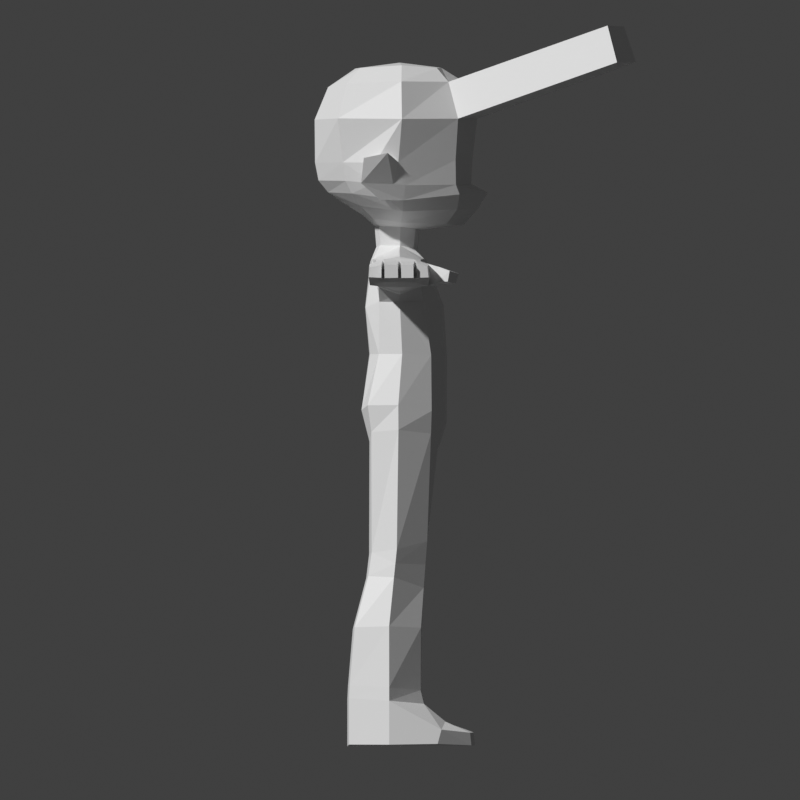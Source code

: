 # Source: SlipOrigin.blend  (saved by Blender 4.2.66; exported with 4.5.12 LTS)
import bpy
from mathutils import Matrix  # noqa: F401  (used for matrix-valued properties, if any)

bpy.ops.wm.read_factory_settings(use_empty=True)
scene = bpy.context.scene
scene.name = 'Scene'

# ---- collections
col_character_master = bpy.data.collections.new('CHARACTER-Master'); scene.collection.children.link(col_character_master)
col_character_rig = bpy.data.collections.new('CHARACTER-Rig'); col_character_master.children.link(col_character_rig)
col_character_model = bpy.data.collections.new('CHARACTER-model'); col_character_master.children.link(col_character_model)

# ---- materials (node trees are filled in below, after node groups)
mat_material = bpy.data.materials.new('Material')
mat_material.diffuse_color = (0.002253, 0.8002, 0.0, 1.0)
mat_material_001 = bpy.data.materials.new('Material.001')
mat_material_001.diffuse_color = (0.053, 0.5247, 0.8002, 1.0)
mat_material_002 = bpy.data.materials.new('Material.002')
mat_material_002.diffuse_color = (0.8001, 0.7774, 0.7774, 1.0)
mat_material_003 = bpy.data.materials.new('Material.003')
mat_material_003.diffuse_color = (0.4488, 0.0, 0.5176, 1.0)
mat_material_004 = bpy.data.materials.new('Material.004')
mat_material_004.diffuse_color = (0.0, 0.3743, 0.004188, 1.0)
mat_material_005 = bpy.data.materials.new('Material.005')
mat_material_005.diffuse_color = (0.8003, 0.238, 0.6096, 1.0)

# ---- material node trees
mat_material.use_nodes = True; mat_material.node_tree.nodes.clear()
_N = mat_material.node_tree.nodes; _L = mat_material.node_tree.links
n0 = _N.new('ShaderNodeBsdfPrincipled'); n0.name = 'Principled BSDF'; n0.location = (-200, 100)
n1 = _N.new('ShaderNodeOutputMaterial'); n1.name = 'Material Output'; n1.location = (200, 100)
_L.new(n0.outputs[0], n1.inputs[0])
n1.is_active_output = True
mat_material_001.use_nodes = True; mat_material_001.node_tree.nodes.clear()
_N = mat_material_001.node_tree.nodes; _L = mat_material_001.node_tree.links
n0 = _N.new('ShaderNodeBsdfPrincipled'); n0.name = 'Principled BSDF'; n0.location = (-200, 100)
n1 = _N.new('ShaderNodeOutputMaterial'); n1.name = 'Material Output'; n1.location = (200, 100)
_L.new(n0.outputs[0], n1.inputs[0])
n1.is_active_output = True
mat_material_002.use_nodes = True; mat_material_002.node_tree.nodes.clear()
_N = mat_material_002.node_tree.nodes; _L = mat_material_002.node_tree.links
n0 = _N.new('ShaderNodeBsdfPrincipled'); n0.name = 'Principled BSDF'; n0.location = (-200, 100)
n1 = _N.new('ShaderNodeOutputMaterial'); n1.name = 'Material Output'; n1.location = (200, 100)
_L.new(n0.outputs[0], n1.inputs[0])
n1.is_active_output = True
mat_material_003.use_nodes = True; mat_material_003.node_tree.nodes.clear()
_N = mat_material_003.node_tree.nodes; _L = mat_material_003.node_tree.links
n0 = _N.new('ShaderNodeBsdfPrincipled'); n0.name = 'Principled BSDF'; n0.location = (-200, 100)
n1 = _N.new('ShaderNodeOutputMaterial'); n1.name = 'Material Output'; n1.location = (200, 100)
_L.new(n0.outputs[0], n1.inputs[0])
n1.is_active_output = True
mat_material_004.use_nodes = True; mat_material_004.node_tree.nodes.clear()
_N = mat_material_004.node_tree.nodes; _L = mat_material_004.node_tree.links
n0 = _N.new('ShaderNodeBsdfPrincipled'); n0.name = 'Principled BSDF'; n0.location = (-200, 100)
n1 = _N.new('ShaderNodeOutputMaterial'); n1.name = 'Material Output'; n1.location = (200, 100)
_L.new(n0.outputs[0], n1.inputs[0])
n1.is_active_output = True
mat_material_005.use_nodes = True; mat_material_005.node_tree.nodes.clear()
_N = mat_material_005.node_tree.nodes; _L = mat_material_005.node_tree.links
n0 = _N.new('ShaderNodeBsdfPrincipled'); n0.name = 'Principled BSDF'; n0.location = (-200, 100)
n1 = _N.new('ShaderNodeOutputMaterial'); n1.name = 'Material Output'; n1.location = (200, 100)
_L.new(n0.outputs[0], n1.inputs[0])
n1.is_active_output = True

# ---- world
world_world = bpy.data.worlds.new('World'); scene.world = world_world
world_world.use_nodes = True; world_world.node_tree.nodes.clear()
_N = world_world.node_tree.nodes; _L = world_world.node_tree.links
n0 = _N.new('ShaderNodeOutputWorld'); n0.name = 'World Output'; n0.location = (200, 100)
n1 = _N.new('ShaderNodeBackground'); n1.name = 'Background'; n1.location = (-200, 100)
n1.inputs[0].default_value = (0.05088, 0.05088, 0.05088, 1.0)
_L.new(n1.outputs[0], n0.inputs[0])
n0.is_active_output = True
world_world.color = (1.0, 1.0, 1.0)
world_world.sun_shadow_jitter_overblur = 0.0

# ---- cameras
cam_camera = bpy.data.cameras.new('Camera')
cam_camera.type = 'ORTHO'
cam_camera.clip_end = 100.0
cam_camera.ortho_scale = 7.0
cam_camera_001 = bpy.data.cameras.new('Camera.001')
cam_camera_001.type = 'ORTHO'
cam_camera_001.clip_end = 100.0
cam_camera_001.ortho_scale = 7.0
cam_camera_002 = bpy.data.cameras.new('Camera.002')
cam_camera_002.type = 'ORTHO'
cam_camera_002.clip_end = 100.0
cam_camera_002.ortho_scale = 7.0
cam_camera_003 = bpy.data.cameras.new('Camera.003')
cam_camera_003.type = 'ORTHO'
cam_camera_003.clip_end = 100.0
cam_camera_003.ortho_scale = 7.0
cam_camera_004 = bpy.data.cameras.new('Camera.004')
cam_camera_004.type = 'ORTHO'
cam_camera_004.clip_end = 100.0
cam_camera_004.ortho_scale = 7.0

# ---- meshes
me_cube_002 = bpy.data.meshes.new('Cube.002')
me_cube_002.from_pydata([(0.3808, -0.1874, 1.768), (0.3694, -0.2092, 2.592), (0.3811, 0.2706, 1.758), (0.3452, 0.1791, 2.595), (0.0, 0.4093, 1.753), (0.0, 0.2317, 2.584), (0.3491, 0.2023, 2.227), (0.4777, 0.01718, 1.767), (0.3703, -0.006211, 2.682), (0.3621, -0.1824, 2.224), (0.0, -0.2699, 1.765), (0.0, -0.2623, 2.574), (0.09741, -0.1756, 2.718), (0.0, -0.3065, 2.177), (0.4238, -0.003343, 2.223), (0.0, 0.3799, 2.194), (0.4476, -0.2842, 1.319), (0.4352, 0.2754, 1.27), (0.0, 0.4056, 1.168), (0.557, -0.01661, 1.321), (0.0, -0.3371, 1.277), (0.1892, 0.2077, 2.6), (0.227, -0.2643, 1.765), (0.2269, 0.3898, 1.76), (0.2215, -0.2433, 2.597), (0.2461, -0.001533, 2.707), (0.2326, -0.3037, 2.175), (0.2265, 0.3663, 2.194), (0.2169, -0.3391, 1.277), (0.2189, 0.3887, 1.197), (0.4494, -0.253, 1.084), (0.4369, 0.269, 1.07), (0.0, 0.3313, 0.9299), (0.5824, -0.01545, 1.104), (0.0, -0.2292, 0.9728), (0.0, -0.01497, 0.8556), (0.1809, -0.269, 1.001), (0.1381, 0.3302, 0.9599), (0.05421, -0.02466, 0.8652), (0.4822, -0.2498, 0.03086), (0.4819, 0.2358, 0.129), (0.6525, -0.02981, 0.05799), (0.248, -0.2722, 0.01442), (0.226, 0.2347, 0.1072), (0.1058, -0.03902, 0.02205), (0.4982, -0.28, -0.176), (0.5062, 0.2056, -0.2775), (0.6684, -0.05464, -0.1869), (0.264, -0.297, -0.1924), (0.2419, 0.2099, -0.3022), (0.1218, -0.06385, -0.2228), (0.6124, -0.448, -1.244), (0.6058, 0.207, -1.293), (0.7964, -0.0963, -1.267), (0.2804, -0.4626, -1.257), (0.2859, 0.2143, -1.296), (0.1528, -0.1083, -1.28), (0.7365, -0.09707, -0.615), (0.5801, 0.1814, -0.6274), (0.2817, 0.1927, -0.6353), (0.1473, -0.1073, -0.6422), (0.2953, -0.4149, -0.6411), (0.5876, -0.3988, -0.6239), (0.4899, 0.2207, -0.07565), (0.234, 0.2223, -0.0975), (0.1138, -0.05144, -0.1004), (0.6605, -0.04223, -0.06445), (0.4882, -0.21, 2.582), (0.4825, 0.1791, 2.584), (0.4624, 0.1791, 2.354), (0.4875, -0.006934, 2.664), (0.4633, -0.1908, 2.352), (0.4717, -0.003343, 2.295), (1.051, -0.21, 2.547), (1.123, 0.1791, 2.537), (1.123, 0.1788, 2.375), (1.104, -0.00452, 2.608), (1.036, -0.1952, 2.362), (1.104, -0.003343, 2.288), (1.305, -0.21, 2.548), (1.214, 0.1791, 2.538), (1.218, 0.1788, 2.375), (1.239, -0.00452, 2.609), (1.305, -0.1952, 2.362), (1.239, -0.003343, 2.288), (1.796, -0.2271, 2.556), (1.788, 0.195, 2.558), (1.806, 0.1948, 2.366), (1.792, -0.004189, 2.624), (1.808, -0.2109, 2.365), (1.802, -0.002911, 2.292), (0.6078, -0.21, 2.569), (0.6228, -0.00452, 2.638), (0.6007, 0.1791, 2.57), (0.1416, -0.001974, 2.716), (0.0, 0.1488, 2.674), (0.0, -0.2094, 2.704), (0.09357, 0.1157, 2.693), (1.172, -0.00452, 2.609), (1.178, -0.21, 2.547), (1.171, -0.1952, 2.362), (1.172, -0.003343, 2.288), (0.6285, -0.4482, -1.65), (0.8125, -0.09652, -1.651), (0.2595, -0.4628, -1.663), (0.118, -0.1085, -1.659), (0.6168, 0.395, -1.449), (0.7928, 0.3608, -1.519), (0.2854, 0.41, -1.456), (0.1498, 0.3856, -1.52), (0.8253, 0.3278, -1.644), (0.1333, 0.3525, -1.658), (0.6285, 0.6108, -1.546), (0.2888, 0.6431, -1.544), (0.6346, 0.6223, -1.656), (0.2899, 0.6546, -1.659), (1.91, -0.2271, 2.556), (1.901, 0.195, 2.558), (1.92, 0.1948, 2.375), (1.906, -0.004189, 2.618), (1.921, -0.2109, 2.373), (1.916, -0.002911, 2.311), (2.208, -0.266, 2.555), (2.204, 0.234, 2.56), (2.194, 0.245, 2.361), (2.223, -0.004893, 2.604), (2.186, -0.2651, 2.369), (2.203, 0.0003032, 2.351), (2.195, 0.1154, 2.354), (2.22, -0.14, 2.597), (2.223, 0.1204, 2.597), (2.194, -0.1313, 2.353), (2.332, -0.1475, 2.395), (2.337, 0.1327, 2.587), (2.346, -0.1472, 2.587), (2.323, 0.1344, 2.394), (2.332, -0.001416, 2.397), (2.338, -0.2755, 2.437), (2.346, -0.004896, 2.585), (2.328, 0.26, 2.434), (2.329, 0.2489, 2.551), (2.335, -0.269, 2.546), (2.38, 0.1416, 2.579), (2.378, 0.1433, 2.43), (2.38, 0.1227, 2.579), (2.379, 0.1244, 2.43), (2.385, 0.00858, 2.431), (2.386, 0.005101, 2.578), (2.385, -0.0103, 2.431), (2.386, -0.01378, 2.578), (2.381, -0.1375, 2.429), (2.382, -0.1372, 2.579), (2.379, -0.1553, 2.429), (2.38, -0.1549, 2.579), (2.374, -0.2755, 2.437), (2.365, 0.26, 2.434), (2.366, 0.2489, 2.551), (2.372, -0.269, 2.546), (2.719, 0.1484, 2.547), (2.731, 0.1499, 2.434), (2.771, 0.1153, 2.55), (2.783, 0.1168, 2.433), (2.78, 0.01098, 2.433), (2.768, 0.007833, 2.548), (2.77, -0.01914, 2.434), (2.758, -0.02223, 2.546), (2.773, -0.1342, 2.432), (2.761, -0.1339, 2.551), (2.708, -0.1661, 2.434), (2.696, -0.1659, 2.546), (2.708, -0.2686, 2.439), (2.726, 0.2476, 2.437), (2.716, 0.2392, 2.531), (2.693, -0.264, 2.527), (2.527, -0.1568, 2.429), (2.528, -0.1565, 2.568), (2.531, -0.2705, 2.541), (2.568, 0.1228, 2.43), (2.57, 0.1211, 2.568), (2.557, -0.01187, 2.431), (2.561, -0.1391, 2.429), (2.534, -0.2771, 2.437), (2.54, 0.1417, 2.43), (2.537, 0.2585, 2.434), (2.534, 0.2473, 2.545), (2.562, -0.1387, 2.568), (2.542, 0.14, 2.568), (2.568, 0.007012, 2.431), (2.569, 0.003533, 2.567), (2.559, -0.01535, 2.567), (2.557, -0.269, 2.538), (2.587, -0.1378, 2.566), (2.567, 0.1398, 2.565), (2.595, 0.004461, 2.565), (2.584, -0.0167, 2.565), (2.554, -0.1584, 2.566), (2.595, 0.1198, 2.565), (2.56, 0.2457, 2.543), (2.28, 0.3361, 2.531), (2.287, 0.3251, 2.399), (2.391, 0.4326, 2.495), (2.377, 0.4163, 2.401), (1.965, 0.2983, 2.495), (2.003, 0.285, 2.385), (2.179, 0.436, 2.497), (2.204, 0.4125, 2.373), (2.338, 0.513, 2.47), (2.334, 0.4837, 2.384), (2.14, 0.4138, 2.497), (2.27, 0.3171, 2.535), (0.09678, -0.1851, 2.889), (0.1409, 0.0007013, 2.88), (0.0, 0.1723, 2.856), (0.0, -0.224, 2.889), (0.09264, 0.1333, 2.864), (0.2322, -0.2422, 2.956), (0.3426, 0.009219, 2.917), (0.0, 0.5502, 2.893), (0.0, -0.3245, 2.98), (0.2639, 0.404, 2.902), (0.3398, -0.3459, 3.063), (0.5197, 0.02203, 3.015), (0.0, 0.6764, 3.034), (0.0, -0.5069, 3.097), (0.3738, 0.4974, 3.032), (0.0, 0.7652, 3.179), (0.0, 0.6212, 3.256), (0.0, 0.6729, 3.828), (0.0, 0.5682, 4.141), (0.0, -0.6308, 3.182), (0.0, -0.7151, 3.286), (0.0, -0.749, 3.818), (0.0, -0.6317, 4.102), (0.0, 0.3595, 4.272), (0.0, -0.004568, 4.317), (0.0, -0.3929, 4.265), (0.4215, -0.4252, 3.172), (0.5683, 0.02583, 3.112), (0.425, 0.5193, 3.164), (0.4493, -0.4776, 3.282), (0.5927, 0.04613, 3.244), (0.4447, 0.4874, 3.249), (0.4997, -0.5447, 3.829), (0.6858, 0.01477, 3.824), (0.4936, 0.5062, 3.827), (0.4511, -0.4685, 4.136), (0.5863, 0.01046, 4.153), (0.3899, 0.4227, 4.149), (0.3059, -0.3475, 4.272), (0.3576, 0.01307, 4.294), (0.2651, 0.3197, 4.271), (0.0, 0.6322, 3.48), (0.0, -0.7455, 3.441), (0.6388, -0.01614, 3.447), (0.4725, -0.5026, 3.444), (0.4606, 0.4842, 3.465), (0.6185, -0.219, 3.441), (0.5883, -0.225, 3.261), (0.5582, -0.1196, 3.131), (0.6257, -0.06075, 3.254), (0.7381, -0.1105, 3.527), (0.7426, -0.3184, 3.483), (0.7108, -0.3425, 3.262), (0.6355, -0.1738, 3.115), (0.7868, -0.09639, -1.15), (0.2879, 0.1861, -1.178), (0.2792, -0.4572, -1.144), (0.6, 0.1784, -1.174), (0.1493, -0.1082, -1.165), (0.6068, -0.4424, -1.13), (-0.3808, -0.1874, 1.768), (-0.3694, -0.2092, 2.592), (-0.3811, 0.2706, 1.758), (-0.3452, 0.1791, 2.595), (-0.3491, 0.2023, 2.227), (-0.4777, 0.01718, 1.767), (-0.3703, -0.006211, 2.682), (-0.3621, -0.1824, 2.224), (-0.09741, -0.1756, 2.718), (-0.4238, -0.003343, 2.223), (-0.4476, -0.2842, 1.319), (-0.4352, 0.2754, 1.27), (-0.557, -0.01661, 1.321), (-0.1892, 0.2077, 2.6), (-0.227, -0.2643, 1.765), (-0.2269, 0.3898, 1.76), (-0.2215, -0.2433, 2.597), (-0.2461, -0.001533, 2.707), (-0.2326, -0.3037, 2.175), (-0.2265, 0.3663, 2.194), (-0.2169, -0.3391, 1.277), (-0.2189, 0.3887, 1.197), (-0.4494, -0.253, 1.084), (-0.4369, 0.269, 1.07), (-0.5824, -0.01545, 1.104), (-0.1809, -0.269, 1.001), (-0.1381, 0.3302, 0.9599), (-0.05421, -0.02466, 0.8652), (-0.4822, -0.2498, 0.03086), (-0.4819, 0.2358, 0.129), (-0.6525, -0.02981, 0.05799), (-0.248, -0.2722, 0.01442), (-0.226, 0.2347, 0.1072), (-0.1058, -0.03902, 0.02205), (-0.4982, -0.28, -0.176), (-0.5062, 0.2056, -0.2775), (-0.6684, -0.05464, -0.1869), (-0.264, -0.297, -0.1924), (-0.2419, 0.2099, -0.3022), (-0.1218, -0.06385, -0.2228), (-0.6124, -0.448, -1.244), (-0.6058, 0.207, -1.293), (-0.7964, -0.0963, -1.267), (-0.2804, -0.4626, -1.257), (-0.2859, 0.2143, -1.296), (-0.1528, -0.1083, -1.28), (-0.7365, -0.09707, -0.615), (-0.5801, 0.1814, -0.6274), (-0.2817, 0.1927, -0.6353), (-0.1473, -0.1073, -0.6422), (-0.2953, -0.4149, -0.6411), (-0.5876, -0.3988, -0.6239), (-0.4899, 0.2207, -0.07565), (-0.234, 0.2223, -0.0975), (-0.1138, -0.05144, -0.1004), (-0.6605, -0.04223, -0.06445), (-0.4882, -0.21, 2.582), (-0.4825, 0.1791, 2.584), (-0.4624, 0.1791, 2.354), (-0.4875, -0.006934, 2.664), (-0.4633, -0.1908, 2.352), (-0.4717, -0.003343, 2.295), (-1.051, -0.21, 2.547), (-1.123, 0.1791, 2.537), (-1.123, 0.1788, 2.375), (-1.104, -0.00452, 2.608), (-1.036, -0.1952, 2.362), (-1.104, -0.003343, 2.288), (-1.305, -0.21, 2.548), (-1.214, 0.1791, 2.538), (-1.218, 0.1788, 2.375), (-1.239, -0.00452, 2.609), (-1.305, -0.1952, 2.362), (-1.239, -0.003343, 2.288), (-1.796, -0.2271, 2.556), (-1.788, 0.195, 2.558), (-1.806, 0.1948, 2.366), (-1.792, -0.004189, 2.624), (-1.808, -0.2109, 2.365), (-1.802, -0.002911, 2.292), (-0.6078, -0.21, 2.569), (-0.6228, -0.00452, 2.638), (-0.6007, 0.1791, 2.57), (-0.1416, -0.001974, 2.716), (-0.09357, 0.1157, 2.693), (-1.172, -0.00452, 2.609), (-1.178, -0.21, 2.547), (-1.171, -0.1952, 2.362), (-1.172, -0.003343, 2.288), (-0.6285, -0.4482, -1.65), (-0.8125, -0.09652, -1.651), (-0.2595, -0.4628, -1.663), (-0.118, -0.1085, -1.659), (-0.6168, 0.395, -1.449), (-0.7928, 0.3608, -1.519), (-0.2854, 0.41, -1.456), (-0.1498, 0.3856, -1.52), (-0.8253, 0.3278, -1.644), (-0.1333, 0.3525, -1.658), (-0.6285, 0.6108, -1.546), (-0.2888, 0.6431, -1.544), (-0.6346, 0.6223, -1.656), (-0.2899, 0.6546, -1.659), (-1.91, -0.2271, 2.556), (-1.901, 0.195, 2.558), (-1.92, 0.1948, 2.375), (-1.906, -0.004189, 2.618), (-1.921, -0.2109, 2.373), (-1.916, -0.002911, 2.311), (-2.208, -0.266, 2.555), (-2.204, 0.234, 2.56), (-2.194, 0.245, 2.361), (-2.223, -0.004893, 2.604), (-2.186, -0.2651, 2.369), (-2.203, 0.0003032, 2.351), (-2.195, 0.1154, 2.354), (-2.22, -0.14, 2.597), (-2.223, 0.1204, 2.597), (-2.194, -0.1313, 2.353), (-2.332, -0.1475, 2.395), (-2.337, 0.1327, 2.587), (-2.346, -0.1472, 2.587), (-2.323, 0.1344, 2.394), (-2.332, -0.001416, 2.397), (-2.338, -0.2755, 2.437), (-2.346, -0.004896, 2.585), (-2.328, 0.26, 2.434), (-2.329, 0.2489, 2.551), (-2.335, -0.269, 2.546), (-2.38, 0.1416, 2.579), (-2.378, 0.1433, 2.43), (-2.38, 0.1227, 2.579), (-2.379, 0.1244, 2.43), (-2.385, 0.00858, 2.431), (-2.386, 0.005101, 2.578), (-2.385, -0.0103, 2.431), (-2.386, -0.01378, 2.578), (-2.381, -0.1375, 2.429), (-2.382, -0.1372, 2.579), (-2.379, -0.1553, 2.429), (-2.38, -0.1549, 2.579), (-2.374, -0.2755, 2.437), (-2.365, 0.26, 2.434), (-2.366, 0.2489, 2.551), (-2.372, -0.269, 2.546), (-2.719, 0.1484, 2.547), (-2.731, 0.1499, 2.434), (-2.771, 0.1153, 2.55), (-2.783, 0.1168, 2.433), (-2.78, 0.01098, 2.433), (-2.768, 0.007833, 2.548), (-2.77, -0.01914, 2.434), (-2.758, -0.02223, 2.546), (-2.773, -0.1342, 2.432), (-2.761, -0.1339, 2.551), (-2.708, -0.1661, 2.434), (-2.696, -0.1659, 2.546), (-2.708, -0.2686, 2.439), (-2.726, 0.2476, 2.437), (-2.716, 0.2392, 2.531), (-2.693, -0.264, 2.527), (-2.527, -0.1568, 2.429), (-2.528, -0.1565, 2.568), (-2.531, -0.2705, 2.541), (-2.568, 0.1228, 2.43), (-2.57, 0.1211, 2.568), (-2.557, -0.01187, 2.431), (-2.561, -0.1391, 2.429), (-2.534, -0.2771, 2.437), (-2.54, 0.1417, 2.43), (-2.537, 0.2585, 2.434), (-2.534, 0.2473, 2.545), (-2.562, -0.1387, 2.568), (-2.542, 0.14, 2.568), (-2.568, 0.007012, 2.431), (-2.569, 0.003533, 2.567), (-2.559, -0.01535, 2.567), (-2.557, -0.269, 2.538), (-2.587, -0.1378, 2.566), (-2.567, 0.1398, 2.565), (-2.595, 0.004461, 2.565), (-2.584, -0.0167, 2.565), (-2.554, -0.1584, 2.566), (-2.595, 0.1198, 2.565), (-2.56, 0.2457, 2.543), (-2.28, 0.3361, 2.531), (-2.287, 0.3251, 2.399), (-2.391, 0.4326, 2.495), (-2.377, 0.4163, 2.401), (-1.965, 0.2983, 2.495), (-2.003, 0.285, 2.385), (-2.179, 0.436, 2.497), (-2.204, 0.4125, 2.373), (-2.338, 0.513, 2.47), (-2.334, 0.4837, 2.384), (-2.14, 0.4138, 2.497), (-2.27, 0.3171, 2.535), (-0.09678, -0.1851, 2.889), (-0.1409, 0.0007013, 2.88), (-0.09264, 0.1333, 2.864), (-0.2322, -0.2422, 2.956), (-0.3426, 0.009219, 2.917), (-0.2639, 0.404, 2.902), (-0.3398, -0.3459, 3.063), (-0.5197, 0.02203, 3.015), (-0.3738, 0.4974, 3.032), (-0.4215, -0.4252, 3.172), (-0.5683, 0.02583, 3.112), (-0.425, 0.5193, 3.164), (-0.4493, -0.4776, 3.282), (-0.5927, 0.04613, 3.244), (-0.4447, 0.4874, 3.249), (-0.4997, -0.5447, 3.829), (-0.6858, 0.01477, 3.824), (-0.4936, 0.5062, 3.827), (-0.4511, -0.4685, 4.136), (-0.5863, 0.01046, 4.153), (-0.3899, 0.4227, 4.149), (-0.3059, -0.3475, 4.272), (-0.3576, 0.01307, 4.294), (-0.2651, 0.3197, 4.271), (-0.6388, -0.01614, 3.447), (-0.4725, -0.5026, 3.444), (-0.4606, 0.4842, 3.465), (-0.6185, -0.219, 3.441), (-0.5883, -0.225, 3.261), (-0.5582, -0.1196, 3.131), (-0.6257, -0.06075, 3.254), (-0.7381, -0.1105, 3.527), (-0.7426, -0.3184, 3.483), (-0.7108, -0.3425, 3.262), (-0.6355, -0.1738, 3.115), (-0.7868, -0.09639, -1.15), (-0.2879, 0.1861, -1.178), (-0.2792, -0.4572, -1.144), (-0.6, 0.1784, -1.174), (-0.1493, -0.1082, -1.165), (-0.6068, -0.4424, -1.13), (0.4874, 2.064, 4.32), (0.4874, 1.959, 4.633), (0.981, 1.897, 4.319), (0.8774, 1.814, 4.641)], [], [(27, 21, 3, 6), (3, 8, 70, 68), (23, 2, 17, 29), (2, 7, 19, 17), (22, 26, 13, 10), (26, 24, 11, 13), (7, 14, 9, 0), (2, 6, 14, 7), (9, 14, 72, 71), (23, 27, 6, 2), (16, 28, 36, 30), (28, 20, 34, 36), (19, 16, 30, 33), (22, 10, 20, 28), (7, 0, 16, 19), (0, 22, 28, 16), (17, 19, 33, 31), (18, 29, 37, 32), (4, 15, 27, 23), (9, 1, 24, 26), (0, 9, 26, 22), (3, 21, 25, 8), (8, 25, 24, 1), (4, 23, 29, 18), (15, 5, 21, 27), (31, 33, 41, 40), (36, 38, 44, 42), (32, 37, 38, 35), (35, 38, 36, 34), (29, 17, 31, 37), (46, 63, 66, 47), (39, 42, 48, 45), (33, 30, 39, 41), (30, 36, 42, 39), (38, 37, 43, 44), (37, 31, 40, 43), (268, 265, 55, 56), (267, 264, 53, 52), (40, 41, 66, 63), (64, 63, 46, 49), (53, 103, 110, 107), (53, 51, 102, 103), (265, 267, 52, 55), (269, 266, 54, 51), (266, 268, 56, 54), (264, 269, 51, 53), (47, 45, 62, 57), (48, 50, 60, 61), (45, 48, 61, 62), (49, 46, 58, 59), (46, 47, 57, 58), (50, 49, 59, 60), (43, 40, 63, 64), (50, 65, 64, 49), (44, 43, 64, 65), (66, 39, 45), (45, 47, 66), (41, 39, 66), (42, 65, 48), (50, 48, 65), (42, 44, 65), (67, 91, 92, 70), (72, 69, 75, 78), (8, 1, 67, 70), (14, 6, 69, 72), (73, 76, 92, 91), (71, 72, 78, 77), (74, 93, 92, 76), (68, 70, 92, 93), (81, 80, 86, 87), (79, 83, 89, 85), (101, 75, 81), (74, 98, 80), (75, 74, 80, 81), (83, 84, 90, 89), (80, 82, 88, 86), (82, 79, 85, 88), (84, 81, 87, 90), (75, 69, 93, 74), (71, 77, 73, 91), (73, 99, 98, 76), (99, 79, 82, 98), (76, 98, 74), (80, 98, 82), (78, 75, 101), (78, 101, 100, 77), (84, 83, 100, 101), (84, 101, 81), (77, 100, 99, 73), (100, 83, 79, 99), (105, 103, 102, 104), (56, 55, 108, 109), (103, 105, 111, 110), (52, 53, 107, 106), (51, 54, 104, 102), (54, 56, 105, 104), (109, 108, 113), (115, 111, 109, 113), (55, 52, 106, 108), (105, 56, 109, 111), (111, 115, 114, 110), (107, 110, 114, 112), (113, 112, 114, 115), (108, 106, 112, 113), (106, 107, 112), (116, 120, 126, 122), (122, 116, 129), (116, 119, 129), (120, 121, 131), (129, 119, 125), (117, 130, 119), (119, 130, 125), (117, 123, 130), (128, 121, 118), (127, 131, 121), (121, 128, 127), (118, 128, 124), (120, 131, 126), (122, 129, 134, 141), (131, 127, 136, 132), (127, 128, 135, 136), (130, 123, 140, 133), (124, 128, 135, 139), (122, 126, 137, 141), (129, 125, 138, 134), (125, 130, 133, 138), (126, 131, 132, 137), (123, 124, 139, 140), (195, 190, 173, 169), (181, 174, 168, 170), (180, 179, 164, 166), (147, 138, 149), (142, 133, 144), (143, 145, 135), (146, 148, 136), (151, 134, 153), (150, 152, 132), (134, 151, 149, 138), (150, 132, 136, 148), (141, 137, 154, 157), (140, 139, 155, 156), (141, 157, 153, 134), (154, 137, 132, 152), (155, 139, 135, 143), (135, 145, 146, 136), (144, 133, 138, 147), (140, 156, 142, 133), (187, 193, 188), (183, 182, 159, 171), (194, 189, 179), (187, 177, 161, 162), (196, 193, 163, 160), (180, 191, 185), (192, 197, 172, 158), (174, 175, 195), (194, 191, 167, 165), (149, 151, 185, 189), (149, 148, 179, 189), (142, 156, 184, 186), (146, 147, 188, 187), (144, 147, 188, 178), (146, 145, 177, 187), (157, 154, 181, 176), (143, 142, 186, 182), (155, 143, 182, 183), (150, 151, 185, 180), (156, 155, 183, 184), (150, 148, 179, 180), (154, 152, 174, 181), (153, 152, 174, 175), (153, 157, 176, 175), (144, 145, 177, 178), (189, 185, 191, 194), (186, 184, 197, 192), (178, 188, 193, 196), (175, 176, 190, 195), (176, 181, 190), (178, 196, 177), (184, 183, 197), (182, 186, 192), (190, 181, 170, 173), (195, 169, 168, 174), (180, 166, 167, 191), (194, 179, 164, 165), (187, 162, 163, 193), (177, 196, 160, 161), (159, 182, 192, 158), (183, 171, 172, 197), (198, 199, 209), (199, 198, 200, 201), (118, 117, 202, 203), (204, 205, 208), (205, 204, 206, 207), (201, 200, 206, 207), (117, 123, 202), (198, 209, 208, 204), (200, 198, 204, 206), (124, 199, 205, 203), (199, 201, 207, 205), (124, 203, 118), (123, 209, 199, 124), (202, 208, 205, 203), (202, 123, 209, 208), (88, 119, 117, 86), (86, 117, 118, 87), (85, 116, 119, 88), (90, 87, 118, 121), (89, 120, 116, 85), (90, 121, 120, 89), (171, 159, 158, 172), (162, 161, 160, 163), (167, 166, 164, 165), (173, 170, 168, 169), (95, 97, 21, 5), (94, 25, 21, 97), (94, 12, 24, 25), (11, 24, 12, 96), (97, 95, 212, 214), (96, 12, 210, 213), (94, 97, 214, 211), (12, 94, 211, 210), (211, 214, 219, 216), (210, 211, 216, 215), (214, 212, 217, 219), (213, 210, 215, 218), (218, 215, 220, 223), (216, 219, 224, 221), (215, 216, 221, 220), (219, 217, 222, 224), (237, 258, 221), (221, 224, 238, 237), (237, 238, 241, 240), (243, 256, 253), (253, 255, 244, 243), (242, 243, 246, 245), (243, 244, 247, 246), (220, 236, 229, 223), (229, 236, 239, 230), (252, 254, 242, 231), (245, 246, 249, 248), (246, 247, 250, 249), (232, 245, 248, 235), (234, 235, 248, 249), (233, 234, 249, 250), (233, 250, 247, 228), (231, 242, 245, 232), (241, 225, 226), (224, 222, 225, 238), (251, 255, 241, 226), (227, 228, 509, 508), (227, 244, 255, 251), (230, 239, 254, 252), (240, 241, 255, 253), (221, 258, 236, 220), (257, 256, 254, 239), (243, 242, 254, 256), (236, 258, 257, 239), (257, 258, 263, 262), (253, 256, 261, 260), (256, 257, 262, 261), (258, 237, 263), (259, 240, 253, 260), (240, 259, 237), (262, 259, 260, 261), (237, 259, 262, 263), (241, 238, 225), (57, 62, 269, 264), (61, 60, 268, 266), (62, 61, 266, 269), (59, 58, 267, 265), (58, 57, 264, 267), (60, 59, 265, 268), (93, 69, 68), (91, 67, 71), (6, 3, 68, 69), (1, 9, 71, 67), (142, 144, 145, 143), (148, 146, 147, 149), (153, 151, 150, 152), (289, 274, 273, 283), (273, 327, 329, 276), (285, 291, 281, 272), (272, 281, 282, 275), (284, 10, 13, 288), (288, 13, 11, 286), (275, 270, 277, 279), (272, 275, 279, 274), (277, 330, 331, 279), (285, 272, 274, 289), (280, 292, 295, 290), (290, 295, 34, 20), (282, 294, 292, 280), (284, 290, 20, 10), (275, 282, 280, 270), (270, 280, 290, 284), (281, 293, 294, 282), (18, 32, 296, 291), (4, 285, 289, 15), (277, 288, 286, 271), (270, 284, 288, 277), (273, 276, 287, 283), (276, 271, 286, 287), (4, 18, 291, 285), (15, 289, 283, 5), (293, 299, 300, 294), (295, 301, 303, 297), (32, 35, 297, 296), (35, 34, 295, 297), (291, 296, 293, 281), (305, 306, 325, 322), (298, 304, 307, 301), (294, 300, 298, 292), (292, 298, 301, 295), (297, 303, 302, 296), (296, 302, 299, 293), (506, 315, 314, 503), (505, 311, 312, 502), (299, 322, 325, 300), (323, 308, 305, 322), (312, 364, 367, 360), (312, 360, 359, 310), (503, 314, 311, 505), (507, 310, 313, 504), (504, 313, 315, 506), (502, 312, 310, 507), (306, 316, 321, 304), (307, 320, 319, 309), (304, 321, 320, 307), (308, 318, 317, 305), (305, 317, 316, 306), (309, 319, 318, 308), (302, 323, 322, 299), (309, 308, 323, 324), (303, 324, 323, 302), (325, 304, 298), (304, 325, 306), (300, 325, 298), (301, 307, 324), (309, 324, 307), (301, 324, 303), (326, 329, 351, 350), (331, 337, 334, 328), (276, 329, 326, 271), (279, 331, 328, 274), (332, 350, 351, 335), (330, 336, 337, 331), (333, 335, 351, 352), (327, 352, 351, 329), (340, 346, 345, 339), (338, 344, 348, 342), (358, 340, 334), (333, 339, 355), (334, 340, 339, 333), (342, 348, 349, 343), (339, 345, 347, 341), (341, 347, 344, 338), (343, 349, 346, 340), (334, 333, 352, 328), (330, 350, 332, 336), (332, 335, 355, 356), (356, 355, 341, 338), (335, 333, 355), (339, 341, 355), (337, 358, 334), (337, 336, 357, 358), (343, 358, 357, 342), (343, 340, 358), (336, 332, 356, 357), (357, 356, 338, 342), (362, 361, 359, 360), (315, 366, 365, 314), (360, 367, 368, 362), (311, 363, 364, 312), (310, 359, 361, 313), (313, 361, 362, 315), (366, 370, 365), (372, 370, 366, 368), (314, 365, 363, 311), (362, 368, 366, 315), (368, 367, 371, 372), (364, 369, 371, 367), (370, 372, 371, 369), (365, 370, 369, 363), (363, 369, 364), (373, 379, 383, 377), (379, 386, 373), (373, 386, 376), (377, 388, 378), (386, 382, 376), (374, 376, 387), (376, 382, 387), (374, 387, 380), (385, 375, 378), (384, 378, 388), (378, 384, 385), (375, 381, 385), (377, 383, 388), (379, 398, 391, 386), (388, 389, 393, 384), (384, 393, 392, 385), (387, 390, 397, 380), (381, 396, 392, 385), (379, 398, 394, 383), (386, 391, 395, 382), (382, 395, 390, 387), (383, 394, 389, 388), (380, 397, 396, 381), (452, 426, 430, 447), (438, 427, 425, 431), (437, 423, 421, 436), (404, 406, 395), (399, 401, 390), (400, 392, 402), (403, 393, 405), (408, 410, 391), (407, 389, 409), (391, 395, 406, 408), (407, 405, 393, 389), (398, 414, 411, 394), (397, 413, 412, 396), (398, 391, 410, 414), (411, 409, 389, 394), (412, 400, 392, 396), (392, 393, 403, 402), (401, 404, 395, 390), (397, 390, 399, 413), (444, 445, 450), (440, 428, 416, 439), (451, 436, 446), (444, 419, 418, 434), (453, 417, 420, 450), (437, 442, 448), (449, 415, 429, 454), (431, 452, 432), (451, 422, 424, 448), (406, 446, 442, 408), (406, 446, 436, 405), (399, 443, 441, 413), (403, 444, 445, 404), (401, 435, 445, 404), (403, 444, 434, 402), (414, 433, 438, 411), (400, 439, 443, 399), (412, 440, 439, 400), (407, 437, 442, 408), (413, 441, 440, 412), (407, 437, 436, 405), (411, 438, 431, 409), (410, 432, 431, 409), (410, 432, 433, 414), (401, 435, 434, 402), (446, 451, 448, 442), (443, 449, 454, 441), (435, 453, 450, 445), (432, 452, 447, 433), (433, 447, 438), (435, 434, 453), (441, 454, 440), (439, 449, 443), (447, 430, 427, 438), (452, 431, 425, 426), (437, 448, 424, 423), (451, 422, 421, 436), (444, 450, 420, 419), (434, 418, 417, 453), (416, 415, 449, 439), (440, 454, 429, 428), (455, 466, 456), (456, 458, 457, 455), (375, 460, 459, 374), (461, 465, 462), (462, 464, 463, 461), (458, 464, 463, 457), (374, 459, 380), (455, 461, 465, 466), (457, 463, 461, 455), (381, 460, 462, 456), (456, 462, 464, 458), (381, 375, 460), (380, 381, 456, 466), (459, 460, 462, 465), (459, 465, 466, 380), (347, 345, 374, 376), (345, 346, 375, 374), (344, 347, 376, 373), (349, 378, 375, 346), (348, 344, 373, 377), (349, 348, 377, 378), (428, 429, 415, 416), (419, 420, 417, 418), (424, 422, 421, 423), (430, 426, 425, 427), (95, 5, 283, 354), (353, 354, 283, 287), (353, 287, 286, 278), (11, 96, 278, 286), (354, 469, 212, 95), (96, 213, 467, 278), (353, 468, 469, 354), (278, 467, 468, 353), (468, 471, 472, 469), (467, 470, 471, 468), (469, 472, 217, 212), (213, 218, 470, 467), (218, 223, 473, 470), (471, 474, 475, 472), (470, 473, 474, 471), (472, 475, 222, 217), (477, 474, 496), (474, 477, 478, 475), (477, 480, 481, 478), (483, 491, 494), (491, 483, 484, 493), (482, 485, 486, 483), (483, 486, 487, 484), (473, 223, 229, 476), (229, 230, 479, 476), (252, 231, 482, 492), (485, 488, 489, 486), (486, 489, 490, 487), (232, 235, 488, 485), (234, 489, 488, 235), (233, 490, 489, 234), (233, 228, 487, 490), (231, 232, 485, 482), (481, 226, 225), (475, 478, 225, 222), (251, 226, 481, 493), (228, 227, 484, 487), (227, 251, 493, 484), (230, 252, 492, 479), (480, 491, 493, 481), (474, 473, 476, 496), (495, 479, 492, 494), (483, 494, 492, 482), (476, 479, 495, 496), (495, 500, 501, 496), (491, 498, 499, 494), (494, 499, 500, 495), (496, 501, 477), (497, 498, 491, 480), (480, 477, 497), (500, 499, 498, 497), (477, 501, 500, 497), (481, 225, 478), (316, 502, 507, 321), (320, 504, 506, 319), (321, 507, 504, 320), (318, 503, 505, 317), (317, 505, 502, 316), (319, 506, 503, 318), (352, 327, 328), (350, 330, 326), (274, 328, 327, 273), (271, 326, 330, 277), (399, 400, 402, 401), (405, 406, 404, 403), (410, 409, 407, 408), (509, 511, 510, 508), (244, 227, 508, 510), (247, 244, 510, 511), (228, 247, 511, 509)])
me_cube_002.polygons.foreach_set('material_index', [1, 1, 1, 1, 1, 1, 1, 1, 1, 1, 1, 1, 1, 1, 1, 1, 1, 1, 1, 1, 1, 1, 1, 1, 1, 3, 3, 1, 1, 1, 3, 3, 3, 3, 3, 3, 3, 3, 3, 3, 3, 3, 3, 3, 3, 3, 3, 3, 3, 3, 3, 3, 3, 3, 3, 3, 3, 3, 3, 3, 3, 5, 5, 1, 1, 5, 5, 5, 5, 5, 5, 5, 5, 5, 5, 5, 5, 5, 5, 5, 5, 5, 5, 5, 5, 5, 5, 5, 5, 5, 3, 3, 3, 3, 3, 3, 3, 3, 3, 3, 3, 3, 3, 3, 3, 5, 5, 5, 5, 5, 5, 5, 5, 5, 5, 5, 5, 5, 5, 5, 5, 5, 5, 5, 5, 5, 5, 5, 5, 5, 5, 5, 5, 5, 5, 5, 5, 5, 5, 5, 5, 5, 5, 5, 5, 5, 5, 5, 5, 5, 5, 5, 5, 5, 5, 5, 5, 5, 5, 5, 5, 5, 5, 5, 5, 5, 5, 5, 5, 5, 5, 5, 5, 5, 5, 5, 5, 5, 5, 5, 5, 5, 5, 5, 5, 5, 5, 5, 5, 5, 5, 5, 5, 5, 5, 5, 5, 5, 5, 5, 5, 5, 5, 5, 5, 5, 5, 5, 5, 5, 5, 5, 5, 1, 1, 1, 1, 2, 2, 2, 2, 2, 2, 2, 2, 2, 2, 2, 2, 2, 2, 2, 2, 2, 2, 2, 2, 2, 2, 2, 2, 2, 2, 2, 2, 2, 2, 2, 2, 2, 2, 2, 2, 2, 2, 2, 2, 2, 2, 2, 2, 2, 2, 2, 2, 2, 3, 3, 3, 3, 3, 3, 5, 5, 1, 1, 5, 5, 5, 1, 1, 1, 1, 1, 1, 1, 1, 1, 1, 1, 1, 1, 1, 1, 1, 1, 1, 1, 1, 1, 1, 1, 1, 1, 4, 4, 1, 1, 1, 4, 4, 4, 4, 4, 4, 4, 4, 4, 4, 4, 4, 4, 4, 4, 4, 4, 4, 4, 4, 4, 4, 4, 4, 4, 4, 4, 4, 4, 4, 4, 0, 0, 1, 1, 0, 0, 0, 0, 0, 0, 0, 0, 0, 0, 0, 0, 0, 0, 0, 0, 0, 0, 0, 0, 0, 0, 0, 0, 0, 4, 4, 4, 4, 4, 4, 4, 4, 4, 4, 4, 4, 4, 4, 4, 0, 0, 0, 0, 0, 0, 0, 0, 0, 0, 0, 0, 0, 0, 0, 0, 0, 0, 0, 0, 0, 0, 0, 0, 0, 0, 0, 0, 0, 0, 0, 0, 0, 0, 0, 0, 0, 0, 0, 0, 0, 0, 0, 0, 0, 0, 0, 0, 0, 0, 0, 0, 0, 0, 0, 0, 0, 0, 0, 0, 0, 0, 0, 0, 0, 0, 0, 0, 0, 0, 0, 0, 0, 0, 0, 0, 0, 0, 0, 0, 0, 0, 0, 0, 0, 0, 0, 0, 0, 0, 0, 0, 0, 0, 0, 0, 0, 0, 0, 0, 0, 0, 0, 0, 0, 0, 0, 0, 1, 1, 1, 1, 2, 2, 2, 2, 2, 2, 2, 2, 2, 2, 2, 2, 2, 2, 2, 2, 2, 2, 2, 2, 2, 2, 2, 2, 2, 2, 2, 2, 2, 2, 2, 2, 2, 2, 2, 2, 2, 2, 2, 2, 2, 2, 2, 2, 2, 2, 2, 2, 2, 4, 4, 4, 4, 4, 4, 0, 0, 1, 1, 0, 0, 0, 2, 2, 2, 2])
_k = set([(55, 56), (210, 211), (210, 213), (211, 214), (212, 214), (212, 469), (213, 467), (314, 315), (467, 468), (468, 469)])
me_cube_002.attributes.new('sharp_edge', 'BOOLEAN', 'EDGE').data.foreach_set('value', [ (min(e.vertices), max(e.vertices)) in _k for e in me_cube_002.edges])
_uv = me_cube_002.uv_layers.new(name='UVMap')
_uv.uv.foreach_set('vector', [0.4617, 0.1661, 0.4747, 0.07657, 0.5058, 0.08112, 0.5037, 0.1599, 0.8854, 0.355, 0.8491, 0.3517, 0.8498, 0.329, 0.8889, 0.3296, 0.4523, 0.238, 0.4928, 0.2425, 0.4951, 0.3436, 0.4433, 0.3535, 0.4928, 0.2425, 0.5439, 0.2409, 0.5549, 0.3361, 0.4951, 0.3436, 0.6075, 0.2139, 0.6115, 0.2856, 0.5651, 0.2873, 0.5633, 0.2163, 0.6115, 0.2856, 0.6173, 0.3746, 0.569, 0.3707, 0.5651, 0.2873, 0.6912, 0.2124, 0.6853, 0.2805, 0.6497, 0.2941, 0.6468, 0.2111, 0.4928, 0.2425, 0.5037, 0.1599, 0.5453, 0.1732, 0.5439, 0.2409, 0.7337, 0.3408, 0.701, 0.3252, 0.7093, 0.3121, 0.7449, 0.3216, 0.4523, 0.238, 0.4617, 0.1661, 0.5037, 0.1599, 0.4928, 0.2425, 0.642, 0.116, 0.5956, 0.1094, 0.5908, 0.05506, 0.6482, 0.07252, 0.5956, 0.1094, 0.5555, 0.1101, 0.5563, 0.04652, 0.5908, 0.05506, 0.6993, 0.1164, 0.642, 0.116, 0.6482, 0.07252, 0.7004, 0.07463, 0.6075, 0.2139, 0.5633, 0.2163, 0.5555, 0.1101, 0.5956, 0.1094, 0.6912, 0.2124, 0.6468, 0.2111, 0.642, 0.116, 0.6993, 0.1164, 0.6468, 0.2111, 0.6075, 0.2139, 0.5956, 0.1094, 0.642, 0.116, 0.4951, 0.3436, 0.5549, 0.3361, 0.5549, 0.378, 0.4936, 0.3813, 0.4021, 0.3575, 0.4433, 0.3535, 0.4286, 0.3994, 0.4022, 0.4048, 0.4094, 0.2361, 0.4168, 0.1607, 0.4617, 0.1661, 0.4523, 0.238, 0.6497, 0.2941, 0.6468, 0.3721, 0.6173, 0.3746, 0.6115, 0.2856, 0.6468, 0.2111, 0.6497, 0.2941, 0.6115, 0.2856, 0.6075, 0.2139, 0.5058, 0.08112, 0.4747, 0.07657, 0.5006, 0.03599, 0.5233, 0.04525, 0.6601, 0.4124, 0.638, 0.4224, 0.6173, 0.3746, 0.6468, 0.3721, 0.4094, 0.2361, 0.4523, 0.238, 0.4433, 0.3535, 0.4021, 0.3575, 0.4168, 0.1607, 0.4323, 0.07468, 0.4747, 0.07657, 0.4617, 0.1661, 0.2185, 0.5751, 0.1574, 0.5742, 0.1799, 0.3241, 0.2396, 0.3482, 0.05047, 0.5475, 0.0002958, 0.5186, 0.01667, 0.3129, 0.06972, 0.3099, 0.4022, 0.4048, 0.4286, 0.3994, 0.4241, 0.4709, 0.4135, 0.4713, 0.5555, 0.0002957, 0.5658, 0.002586, 0.5908, 0.05506, 0.5563, 0.04652, 0.4433, 0.3535, 0.4951, 0.3436, 0.4936, 0.3813, 0.4286, 0.3994, 0.2462, 0.2683, 0.2433, 0.3082, 0.1812, 0.2994, 0.1827, 0.2747, 0.1242, 0.3138, 0.06972, 0.3099, 0.07242, 0.2684, 0.1259, 0.2712, 0.1574, 0.5742, 0.1061, 0.5664, 0.1242, 0.3138, 0.1799, 0.3241, 0.1061, 0.5664, 0.05047, 0.5475, 0.06972, 0.3099, 0.1242, 0.3138, 0.3528, 0.5425, 0.2846, 0.5615, 0.2959, 0.3515, 0.3531, 0.3378, 0.2846, 0.5615, 0.2185, 0.5751, 0.2396, 0.3482, 0.2959, 0.3515, 0.3967, 0.05025, 0.3372, 0.03379, 0.3397, 0.01068, 0.4015, 0.02995, 0.2705, 0.02325, 0.2078, 0.02161, 0.2091, 0.0002958, 0.2747, 0.0009438, 0.2396, 0.3482, 0.1799, 0.3241, 0.1812, 0.2994, 0.2433, 0.3082, 0.2996, 0.3122, 0.2433, 0.3082, 0.2462, 0.2683, 0.3041, 0.2733, 0.1976, 0.8713, 0.1994, 0.9442, 0.1211, 0.9442, 0.1163, 0.9214, 0.1976, 0.8713, 0.2728, 0.8636, 0.2748, 0.9408, 0.1994, 0.9442, 0.3372, 0.03379, 0.2705, 0.02325, 0.2747, 0.0009438, 0.3397, 0.01068, 0.1366, 0.02274, 0.07039, 0.02293, 0.0696, 0.002149, 0.1368, 0.001894, 0.07039, 0.02293, 0.002016, 0.0255, 0.0002957, 0.004268, 0.0696, 0.002149, 0.2078, 0.02161, 0.1366, 0.02274, 0.1368, 0.001894, 0.2091, 0.0002958, 0.1827, 0.2747, 0.1259, 0.2712, 0.1328, 0.1589, 0.1931, 0.1669, 0.07242, 0.2684, 0.01965, 0.2673, 0.01449, 0.1665, 0.07508, 0.1585, 0.1259, 0.2712, 0.07242, 0.2684, 0.07508, 0.1585, 0.1328, 0.1589, 0.3041, 0.2733, 0.2462, 0.2683, 0.2521, 0.175, 0.3134, 0.1857, 0.2462, 0.2683, 0.1827, 0.2747, 0.1931, 0.1669, 0.2521, 0.175, 0.3588, 0.2924, 0.3041, 0.2733, 0.3134, 0.1857, 0.3748, 0.1925, 0.2959, 0.3515, 0.2396, 0.3482, 0.2433, 0.3082, 0.2996, 0.3122, 0.3588, 0.2924, 0.3559, 0.3151, 0.2996, 0.3122, 0.3041, 0.2733, 0.3531, 0.3378, 0.2959, 0.3515, 0.2996, 0.3122, 0.3559, 0.3151, 0.1812, 0.2994, 0.1242, 0.3138, 0.1259, 0.2712, 0.1259, 0.2712, 0.1827, 0.2747, 0.1812, 0.2994, 0.1799, 0.3241, 0.1242, 0.3138, 0.1812, 0.2994, 0.06972, 0.3099, 0.0187, 0.2901, 0.07242, 0.2684, 0.01965, 0.2673, 0.07242, 0.2684, 0.0187, 0.2901, 0.06972, 0.3099, 0.01667, 0.3129, 0.0187, 0.2901, 0.8079, 0.3263, 0.8079, 0.3031, 0.8511, 0.3022, 0.8498, 0.329, 0.9911, 0.315, 0.9547, 0.3273, 0.932, 0.1816, 0.9696, 0.1829, 0.8491, 0.3517, 0.8099, 0.3484, 0.8079, 0.3263, 0.8498, 0.329, 0.9997, 0.3281, 0.964, 0.3512, 0.9547, 0.3273, 0.9911, 0.315, 0.8102, 0.1965, 0.8523, 0.1867, 0.8511, 0.3022, 0.8079, 0.3031, 0.7449, 0.3216, 0.7093, 0.3121, 0.7273, 0.1828, 0.7647, 0.1976, 0.8909, 0.1826, 0.8902, 0.3063, 0.8511, 0.3022, 0.8523, 0.1867, 0.8889, 0.3296, 0.8498, 0.329, 0.8511, 0.3022, 0.8902, 0.3063, 0.9314, 0.1635, 0.8905, 0.1651, 0.8898, 0.02374, 0.9336, 0.02098, 0.811, 0.1476, 0.7663, 0.147, 0.7658, 0.02089, 0.8096, 0.02216, 0.969, 0.1707, 0.932, 0.1816, 0.9314, 0.1635, 0.8909, 0.1826, 0.8523, 0.1735, 0.8905, 0.1651, 0.932, 0.1816, 0.8909, 0.1826, 0.8905, 0.1651, 0.9314, 0.1635, 0.7663, 0.147, 0.7283, 0.1583, 0.7259, 0.02233, 0.7658, 0.02089, 0.8905, 0.1651, 0.8523, 0.1604, 0.8517, 0.02303, 0.8898, 0.02374, 0.8523, 0.1604, 0.811, 0.1476, 0.8096, 0.02216, 0.8517, 0.02303, 0.9686, 0.1585, 0.9314, 0.1635, 0.9336, 0.02098, 0.972, 0.02224, 0.932, 0.1816, 0.9547, 0.3273, 0.8902, 0.3063, 0.8909, 0.1826, 0.7449, 0.3216, 0.7647, 0.1976, 0.8102, 0.1965, 0.8079, 0.3031, 0.8102, 0.1965, 0.8107, 0.172, 0.8523, 0.1735, 0.8523, 0.1867, 0.8107, 0.172, 0.811, 0.1476, 0.8523, 0.1604, 0.8523, 0.1735, 0.8523, 0.1867, 0.8523, 0.1735, 0.8909, 0.1826, 0.8905, 0.1651, 0.8523, 0.1735, 0.8523, 0.1604, 0.9696, 0.1829, 0.932, 0.1816, 0.969, 0.1707, 0.7273, 0.1828, 0.7278, 0.1705, 0.7657, 0.1722, 0.7647, 0.1976, 0.7283, 0.1583, 0.7663, 0.147, 0.7657, 0.1722, 0.7278, 0.1705, 0.9686, 0.1585, 0.969, 0.1707, 0.9314, 0.1635, 0.7647, 0.1976, 0.7657, 0.1722, 0.8107, 0.172, 0.8102, 0.1965, 0.7657, 0.1722, 0.7663, 0.147, 0.811, 0.1476, 0.8107, 0.172, 0.9028, 0.5382, 0.7646, 0.5451, 0.7973, 0.4772, 0.8737, 0.4718, 0.08307, 0.7422, 0.08323, 0.8127, 0.05125, 0.8484, 0.02653, 0.8331, 0.7646, 0.5451, 0.9028, 0.5382, 0.9028, 0.6258, 0.7649, 0.6257, 0.1305, 0.8624, 0.1976, 0.8713, 0.1163, 0.9214, 0.0973, 0.893, 0.11, 0.5911, 0.0964, 0.6654, 0.01294, 0.6576, 0.02767, 0.5757, 0.0964, 0.6654, 0.08307, 0.7422, 0.004874, 0.7359, 0.01294, 0.6576, 0.02653, 0.8331, 0.05125, 0.8484, 0.02799, 0.881, 0.008397, 0.8916, 0.0002958, 0.8274, 0.02653, 0.8331, 0.02799, 0.881, 0.08323, 0.8127, 0.1305, 0.8624, 0.0973, 0.893, 0.05125, 0.8484, 0.004874, 0.7359, 0.08307, 0.7422, 0.02653, 0.8331, 0.0002958, 0.8274, 0.9028, 0.6258, 0.875, 0.6841, 0.8029, 0.6804, 0.7649, 0.6257, 0.1163, 0.9214, 0.1211, 0.9442, 0.06078, 0.9341, 0.06842, 0.9168, 0.02799, 0.881, 0.06842, 0.9168, 0.06078, 0.9341, 0.008397, 0.8916, 0.05125, 0.8484, 0.0973, 0.893, 0.06842, 0.9168, 0.02799, 0.881, 0.0973, 0.893, 0.1163, 0.9214, 0.06842, 0.9168, 0.3745, 0.7108, 0.3799, 0.7567, 0.3298, 0.7532, 0.3195, 0.722, 0.3195, 0.722, 0.3745, 0.7108, 0.3143, 0.6981, 0.3745, 0.7108, 0.371, 0.6662, 0.3143, 0.6981, 0.3799, 0.7567, 0.3873, 0.7979, 0.3307, 0.7775, 0.3143, 0.6981, 0.371, 0.6662, 0.311, 0.673, 0.3671, 0.6263, 0.308, 0.6494, 0.371, 0.6662, 0.371, 0.6662, 0.308, 0.6494, 0.311, 0.673, 0.3671, 0.6263, 0.3086, 0.6263, 0.308, 0.6494, 0.3324, 0.8242, 0.3873, 0.7979, 0.386, 0.8378, 0.3301, 0.8022, 0.3307, 0.7775, 0.3873, 0.7979, 0.3873, 0.7979, 0.3324, 0.8242, 0.3301, 0.8022, 0.386, 0.8378, 0.3324, 0.8242, 0.3332, 0.8492, 0.3799, 0.7567, 0.3307, 0.7775, 0.3298, 0.7532, 0.3195, 0.722, 0.3143, 0.6981, 0.2912, 0.7028, 0.2962, 0.727, 0.3307, 0.7775, 0.3301, 0.8022, 0.3041, 0.8029, 0.3034, 0.7751, 0.3301, 0.8022, 0.3324, 0.8242, 0.307, 0.8288, 0.3041, 0.8029, 0.308, 0.6494, 0.3086, 0.6263, 0.2845, 0.6265, 0.2862, 0.6496, 0.3332, 0.8492, 0.3324, 0.8242, 0.307, 0.8288, 0.3038, 0.8539, 0.3195, 0.722, 0.3298, 0.7532, 0.2989, 0.7489, 0.2962, 0.727, 0.3143, 0.6981, 0.311, 0.673, 0.2875, 0.6759, 0.2912, 0.7028, 0.311, 0.673, 0.308, 0.6494, 0.2862, 0.6496, 0.2875, 0.6759, 0.3298, 0.7532, 0.3307, 0.7775, 0.3034, 0.7751, 0.2989, 0.7489, 0.3086, 0.6263, 0.3071, 0.5881, 0.2823, 0.6042, 0.2845, 0.6265, 0.3102, 0.9538, 0.3104, 0.9327, 0.3323, 0.9317, 0.3375, 0.9489, 0.3086, 0.9132, 0.3108, 0.891, 0.3449, 0.8989, 0.3409, 0.9187, 0.8247, 0.4139, 0.8277, 0.3901, 0.8681, 0.3984, 0.8645, 0.4208, 0.2795, 0.675, 0.2875, 0.6759, 0.2799, 0.6786, 0.2777, 0.6488, 0.2862, 0.6496, 0.278, 0.6524, 0.2944, 0.8312, 0.2941, 0.8276, 0.307, 0.8288, 0.292, 0.8053, 0.2919, 0.8016, 0.3041, 0.8029, 0.2839, 0.702, 0.2912, 0.7028, 0.2848, 0.7053, 0.292, 0.777, 0.2923, 0.7736, 0.3034, 0.7751, 0.2912, 0.7028, 0.2839, 0.702, 0.2799, 0.6786, 0.2875, 0.6759, 0.292, 0.777, 0.3034, 0.7751, 0.3041, 0.8029, 0.2919, 0.8016, 0.2962, 0.727, 0.2989, 0.7489, 0.2916, 0.7495, 0.2892, 0.7279, 0.2845, 0.6265, 0.2823, 0.6042, 0.2754, 0.605, 0.2774, 0.6274, 0.2962, 0.727, 0.2892, 0.7279, 0.2848, 0.7053, 0.2912, 0.7028, 0.2916, 0.7495, 0.2989, 0.7489, 0.3034, 0.7751, 0.2923, 0.7736, 0.2968, 0.8538, 0.3038, 0.8539, 0.307, 0.8288, 0.2944, 0.8312, 0.307, 0.8288, 0.2941, 0.8276, 0.292, 0.8053, 0.3041, 0.8029, 0.278, 0.6524, 0.2862, 0.6496, 0.2875, 0.6759, 0.2795, 0.675, 0.2845, 0.6265, 0.2774, 0.6274, 0.2777, 0.6488, 0.2862, 0.6496, 0.8805, 0.735, 0.8838, 0.7103, 0.8789, 0.71, 0.8765, 0.8631, 0.8745, 0.8412, 0.9108, 0.8356, 0.9134, 0.8553, 0.8378, 0.3655, 0.8329, 0.3641, 0.8277, 0.3901, 0.8805, 0.735, 0.883, 0.7566, 0.9233, 0.7498, 0.9198, 0.7296, 0.8868, 0.6869, 0.8838, 0.7103, 0.9099, 0.7113, 0.9216, 0.6974, 0.8247, 0.4139, 0.8261, 0.4393, 0.8214, 0.4392, 0.878, 0.816, 0.8804, 0.7965, 0.909, 0.8074, 0.899, 0.8207, 0.3108, 0.891, 0.3166, 0.8648, 0.3214, 0.8662, 0.8267, 0.4622, 0.8261, 0.4393, 0.8521, 0.439, 0.862, 0.4573, 0.788, 0.4627, 0.7874, 0.4387, 0.8214, 0.4392, 0.8217, 0.4627, 0.8, 0.3562, 0.7948, 0.3845, 0.8277, 0.3901, 0.8329, 0.3641, 0.8428, 0.813, 0.843, 0.7911, 0.8757, 0.7954, 0.8734, 0.8155, 0.8451, 0.7382, 0.8434, 0.7087, 0.8789, 0.71, 0.8805, 0.735, 0.8428, 0.6847, 0.8434, 0.7087, 0.8789, 0.71, 0.8815, 0.6861, 0.8451, 0.7382, 0.8465, 0.7612, 0.883, 0.7566, 0.8805, 0.735, 0.2754, 0.9312, 0.2781, 0.9094, 0.3086, 0.9132, 0.3056, 0.9325, 0.843, 0.8435, 0.8428, 0.813, 0.8734, 0.8155, 0.8745, 0.8412, 0.8428, 0.8675, 0.843, 0.8435, 0.8745, 0.8412, 0.8765, 0.8631, 0.7904, 0.4092, 0.7874, 0.4387, 0.8214, 0.4392, 0.8247, 0.4139, 0.8465, 0.891, 0.8428, 0.8675, 0.8765, 0.8631, 0.8799, 0.8851, 0.7904, 0.4092, 0.7948, 0.3845, 0.8277, 0.3901, 0.8247, 0.4139, 0.2781, 0.9094, 0.2827, 0.8858, 0.3108, 0.891, 0.3086, 0.9132, 0.2886, 0.857, 0.2827, 0.8858, 0.3108, 0.891, 0.3166, 0.8648, 0.2763, 0.9543, 0.2754, 0.9312, 0.3056, 0.9325, 0.3052, 0.9543, 0.8507, 0.79, 0.8465, 0.7612, 0.883, 0.7566, 0.8872, 0.7828, 0.8217, 0.4627, 0.8214, 0.4392, 0.8261, 0.4393, 0.8267, 0.4622, 0.8734, 0.8155, 0.8757, 0.7954, 0.8804, 0.7965, 0.878, 0.816, 0.8815, 0.6861, 0.8789, 0.71, 0.8838, 0.7103, 0.8868, 0.6869, 0.3052, 0.9543, 0.3056, 0.9325, 0.3104, 0.9327, 0.3102, 0.9538, 0.3056, 0.9325, 0.3086, 0.9132, 0.3104, 0.9327, 0.8872, 0.7828, 0.8921, 0.7817, 0.883, 0.7566, 0.8799, 0.8851, 0.8765, 0.8631, 0.8849, 0.8838, 0.8745, 0.8412, 0.8734, 0.8155, 0.878, 0.816, 0.3104, 0.9327, 0.3086, 0.9132, 0.3409, 0.9187, 0.3323, 0.9317, 0.3214, 0.8662, 0.348, 0.8769, 0.3449, 0.8989, 0.3108, 0.891, 0.8247, 0.4139, 0.8645, 0.4208, 0.8521, 0.439, 0.8261, 0.4393, 0.8378, 0.3655, 0.8277, 0.3901, 0.8681, 0.3984, 0.8705, 0.3762, 0.8805, 0.735, 0.9198, 0.7296, 0.9099, 0.7113, 0.8838, 0.7103, 0.883, 0.7566, 0.8921, 0.7817, 0.9252, 0.7725, 0.9233, 0.7498, 0.9108, 0.8356, 0.8745, 0.8412, 0.878, 0.816, 0.899, 0.8207, 0.8765, 0.8631, 0.9134, 0.8553, 0.9156, 0.8746, 0.8849, 0.8838, 0.7962, 0.762, 0.7977, 0.7888, 0.792, 0.7619, 0.7977, 0.7888, 0.7962, 0.762, 0.8254, 0.7699, 0.8185, 0.7844, 0.3873, 0.5861, 0.3671, 0.6263, 0.3526, 0.6045, 0.3662, 0.5757, 0.8051, 0.7358, 0.8208, 0.7172, 0.7981, 0.7309, 0.8208, 0.7172, 0.8051, 0.7358, 0.8339, 0.7527, 0.8422, 0.7369, 0.8185, 0.7844, 0.8254, 0.7699, 0.8401, 0.784, 0.8263, 0.796, 0.3671, 0.6263, 0.3086, 0.6263, 0.3526, 0.6045, 0.7962, 0.762, 0.792, 0.7619, 0.7981, 0.7309, 0.8051, 0.7358, 0.8254, 0.7699, 0.7962, 0.762, 0.8051, 0.7358, 0.8339, 0.7527, 0.7747, 0.7978, 0.7977, 0.7888, 0.8039, 0.8104, 0.7646, 0.8336, 0.7977, 0.7888, 0.8185, 0.7844, 0.8263, 0.796, 0.8039, 0.8104, 0.3332, 0.8492, 0.3705, 0.8557, 0.386, 0.8378, 0.771, 0.7584, 0.792, 0.7619, 0.7977, 0.7888, 0.7747, 0.7978, 0.7646, 0.7086, 0.7981, 0.7309, 0.8208, 0.7172, 0.7868, 0.6847, 0.7646, 0.7086, 0.771, 0.7584, 0.792, 0.7619, 0.7981, 0.7309, 0.8517, 0.02303, 0.8516, 0.002249, 0.8899, 0.002851, 0.8898, 0.02374, 0.8898, 0.02374, 0.8899, 0.002851, 0.9328, 0.0002958, 0.9336, 0.02098, 0.8096, 0.02216, 0.8094, 0.001459, 0.8516, 0.002249, 0.8517, 0.02303, 0.972, 0.02224, 0.9336, 0.02098, 0.9328, 0.0002958, 0.9709, 0.0007922, 0.7658, 0.02089, 0.7666, 0.0002958, 0.8094, 0.001459, 0.8096, 0.02216, 0.7259, 0.02233, 0.727, 0.0009674, 0.7666, 0.0002958, 0.7658, 0.02089, 0.9247, 0.8201, 0.9108, 0.8356, 0.899, 0.8207, 0.909, 0.8074, 0.9198, 0.7296, 0.9368, 0.7161, 0.9216, 0.6974, 0.9099, 0.7113, 0.8521, 0.439, 0.8645, 0.4208, 0.8816, 0.4406, 0.862, 0.4573, 0.3323, 0.9317, 0.3409, 0.9187, 0.3567, 0.934, 0.3375, 0.9489, 0.4347, 0.05182, 0.4611, 0.04437, 0.4747, 0.07657, 0.4323, 0.07468, 0.4831, 0.02697, 0.5006, 0.03599, 0.4747, 0.07657, 0.4611, 0.04437, 0.6214, 0.4319, 0.5934, 0.406, 0.6173, 0.3746, 0.638, 0.4224, 0.569, 0.3707, 0.6173, 0.3746, 0.5934, 0.406, 0.5676, 0.3967, 0.4611, 0.04437, 0.4347, 0.05182, 0.4269, 0.02081, 0.4466, 0.01389, 0.5676, 0.3967, 0.5934, 0.406, 0.5763, 0.434, 0.5567, 0.426, 0.4831, 0.02697, 0.4611, 0.04437, 0.4466, 0.01389, 0.47, 0.0002957, 0.5934, 0.406, 0.6214, 0.4319, 0.6042, 0.4526, 0.5763, 0.434, 0.5543, 0.5151, 0.5829, 0.4974, 0.6377, 0.5363, 0.566, 0.5535, 0.5111, 0.5256, 0.5543, 0.5151, 0.566, 0.5535, 0.5145, 0.5576, 0.5829, 0.4974, 0.595, 0.4718, 0.6987, 0.4975, 0.6377, 0.5363, 0.4868, 0.5117, 0.5111, 0.5256, 0.5145, 0.5576, 0.4655, 0.5341, 0.4655, 0.5341, 0.5145, 0.5576, 0.5086, 0.5902, 0.4346, 0.5733, 0.566, 0.5535, 0.6377, 0.5363, 0.6532, 0.5668, 0.5751, 0.586, 0.5145, 0.5576, 0.566, 0.5535, 0.5751, 0.586, 0.5086, 0.5902, 0.6377, 0.5363, 0.6987, 0.4975, 0.7274, 0.5205, 0.6532, 0.5668, 0.5788, 0.6028, 0.5573, 0.6087, 0.5751, 0.586, 0.5751, 0.586, 0.6532, 0.5668, 0.6608, 0.59, 0.5788, 0.6028, 0.5788, 0.6028, 0.6608, 0.59, 0.6603, 0.6066, 0.5849, 0.6222, 0.5901, 0.7053, 0.5503, 0.6571, 0.5798, 0.6541, 0.5798, 0.6541, 0.6638, 0.6444, 0.6639, 0.7035, 0.5901, 0.7053, 0.5102, 0.7195, 0.5901, 0.7053, 0.5938, 0.7514, 0.5284, 0.7608, 0.5901, 0.7053, 0.6639, 0.7035, 0.6582, 0.756, 0.5938, 0.7514, 0.5086, 0.5902, 0.5062, 0.6163, 0.4175, 0.601, 0.4346, 0.5733, 0.4175, 0.601, 0.5062, 0.6163, 0.5023, 0.6363, 0.4063, 0.6271, 0.4021, 0.6601, 0.5024, 0.6627, 0.5102, 0.7195, 0.4093, 0.7467, 0.5284, 0.7608, 0.5938, 0.7514, 0.5989, 0.7894, 0.5415, 0.7943, 0.5938, 0.7514, 0.6582, 0.756, 0.651, 0.7878, 0.5989, 0.7894, 0.4472, 0.8114, 0.5284, 0.7608, 0.5415, 0.7943, 0.5088, 0.8493, 0.6049, 0.8653, 0.5088, 0.8493, 0.5415, 0.7943, 0.5989, 0.7894, 0.6871, 0.8297, 0.6049, 0.8653, 0.5989, 0.7894, 0.651, 0.7878, 0.6871, 0.8297, 0.651, 0.7878, 0.6582, 0.756, 0.7303, 0.7923, 0.4093, 0.7467, 0.5102, 0.7195, 0.5284, 0.7608, 0.4472, 0.8114, 0.6603, 0.6066, 0.754, 0.5496, 0.753, 0.5887, 0.6532, 0.5668, 0.7274, 0.5205, 0.754, 0.5496, 0.6608, 0.59, 0.764, 0.6378, 0.6638, 0.6444, 0.6603, 0.6066, 0.753, 0.5887, 0.764, 0.7225, 0.7303, 0.7923, 0.7303, 0.7923, 0.764, 0.7225, 0.764, 0.7225, 0.6639, 0.7035, 0.6638, 0.6444, 0.764, 0.6378, 0.4063, 0.6271, 0.5023, 0.6363, 0.5024, 0.6627, 0.4021, 0.6601, 0.5849, 0.6222, 0.6603, 0.6066, 0.6638, 0.6444, 0.5798, 0.6541, 0.5751, 0.586, 0.5573, 0.6087, 0.5062, 0.6163, 0.5086, 0.5902, 0.5457, 0.6309, 0.5503, 0.6571, 0.5024, 0.6627, 0.5023, 0.6363, 0.5901, 0.7053, 0.5102, 0.7195, 0.5024, 0.6627, 0.5503, 0.6571, 0.5062, 0.6163, 0.5573, 0.6087, 0.5457, 0.6309, 0.5023, 0.6363, 0.7245, 0.4524, 0.701, 0.4077, 0.7237, 0.4133, 0.7497, 0.4285, 0.7868, 0.3988, 0.7854, 0.4639, 0.7628, 0.4267, 0.7728, 0.4197, 0.7854, 0.4639, 0.7245, 0.4524, 0.7497, 0.4285, 0.7628, 0.4267, 0.701, 0.4077, 0.701, 0.3615, 0.7237, 0.4133, 0.7468, 0.3855, 0.7477, 0.3556, 0.7868, 0.3988, 0.7728, 0.4197, 0.7477, 0.3556, 0.7468, 0.3855, 0.701, 0.3615, 0.7497, 0.4285, 0.7468, 0.3855, 0.7728, 0.4197, 0.7628, 0.4267, 0.701, 0.3615, 0.7468, 0.3855, 0.7497, 0.4285, 0.7237, 0.4133, 0.6603, 0.6066, 0.6608, 0.59, 0.754, 0.5496, 0.1931, 0.1669, 0.1328, 0.1589, 0.1366, 0.02274, 0.2078, 0.02161, 0.07508, 0.1585, 0.01449, 0.1665, 0.002016, 0.0255, 0.07039, 0.02293, 0.1328, 0.1589, 0.07508, 0.1585, 0.07039, 0.02293, 0.1366, 0.02274, 0.3134, 0.1857, 0.2521, 0.175, 0.2705, 0.02325, 0.3372, 0.03379, 0.2521, 0.175, 0.1931, 0.1669, 0.2078, 0.02161, 0.2705, 0.02325, 0.3748, 0.1925, 0.3134, 0.1857, 0.3372, 0.03379, 0.3967, 0.05025, 0.8902, 0.3063, 0.9547, 0.3273, 0.8889, 0.3296, 0.8079, 0.3031, 0.8079, 0.3263, 0.7449, 0.3216, 0.964, 0.3512, 0.8854, 0.355, 0.8889, 0.3296, 0.9547, 0.3273, 0.8099, 0.3484, 0.7337, 0.3408, 0.7449, 0.3216, 0.8079, 0.3263, 0.8471, 0.7905, 0.8507, 0.79, 0.8465, 0.7612, 0.8428, 0.7617, 0.7948, 0.3845, 0.7912, 0.3839, 0.7964, 0.3556, 0.8, 0.3562, 0.2886, 0.857, 0.2851, 0.8563, 0.2793, 0.8851, 0.2827, 0.8858, 0.4617, 0.1661, 0.5037, 0.1599, 0.5058, 0.08112, 0.4747, 0.07657, 0.8854, 0.355, 0.8889, 0.3296, 0.8498, 0.329, 0.8491, 0.3517, 0.4523, 0.238, 0.4433, 0.3535, 0.4951, 0.3436, 0.4928, 0.2425, 0.4928, 0.2425, 0.4951, 0.3436, 0.5549, 0.3361, 0.5439, 0.2409, 0.6075, 0.2139, 0.5633, 0.2163, 0.5651, 0.2873, 0.6115, 0.2856, 0.6115, 0.2856, 0.5651, 0.2873, 0.569, 0.3707, 0.6173, 0.3746, 0.6912, 0.2124, 0.6468, 0.2111, 0.6497, 0.2941, 0.6853, 0.2805, 0.4928, 0.2425, 0.5439, 0.2409, 0.5453, 0.1732, 0.5037, 0.1599, 0.7337, 0.3408, 0.7449, 0.3216, 0.7093, 0.3121, 0.701, 0.3252, 0.4523, 0.238, 0.4928, 0.2425, 0.5037, 0.1599, 0.4617, 0.1661, 0.642, 0.116, 0.6482, 0.07252, 0.5908, 0.05506, 0.5956, 0.1094, 0.5956, 0.1094, 0.5908, 0.05506, 0.5563, 0.04652, 0.5555, 0.1101, 0.6993, 0.1164, 0.7004, 0.07463, 0.6482, 0.07252, 0.642, 0.116, 0.6075, 0.2139, 0.5956, 0.1094, 0.5555, 0.1101, 0.5633, 0.2163, 0.6912, 0.2124, 0.6993, 0.1164, 0.642, 0.116, 0.6468, 0.2111, 0.6468, 0.2111, 0.642, 0.116, 0.5956, 0.1094, 0.6075, 0.2139, 0.4951, 0.3436, 0.4936, 0.3813, 0.5549, 0.378, 0.5549, 0.3361, 0.4021, 0.3575, 0.4022, 0.4048, 0.4286, 0.3994, 0.4433, 0.3535, 0.4094, 0.2361, 0.4523, 0.238, 0.4617, 0.1661, 0.4168, 0.1607, 0.6497, 0.2941, 0.6115, 0.2856, 0.6173, 0.3746, 0.6468, 0.3721, 0.6468, 0.2111, 0.6075, 0.2139, 0.6115, 0.2856, 0.6497, 0.2941, 0.5058, 0.08112, 0.5233, 0.04525, 0.5006, 0.03599, 0.4747, 0.07657, 0.6601, 0.4124, 0.6468, 0.3721, 0.6173, 0.3746, 0.638, 0.4224, 0.4094, 0.2361, 0.4021, 0.3575, 0.4433, 0.3535, 0.4523, 0.238, 0.4168, 0.1607, 0.4617, 0.1661, 0.4747, 0.07657, 0.4323, 0.07468, 0.2185, 0.5751, 0.2396, 0.3482, 0.1799, 0.3241, 0.1574, 0.5742, 0.05047, 0.5475, 0.06972, 0.3099, 0.01667, 0.3129, 0.0002958, 0.5186, 0.4022, 0.4048, 0.4135, 0.4713, 0.4241, 0.4709, 0.4286, 0.3994, 0.5555, 0.0002957, 0.5563, 0.04652, 0.5908, 0.05506, 0.5658, 0.002586, 0.4433, 0.3535, 0.4286, 0.3994, 0.4936, 0.3813, 0.4951, 0.3436, 0.2462, 0.2683, 0.1827, 0.2747, 0.1812, 0.2994, 0.2433, 0.3082, 0.1242, 0.3138, 0.1259, 0.2712, 0.07242, 0.2684, 0.06972, 0.3099, 0.1574, 0.5742, 0.1799, 0.3241, 0.1242, 0.3138, 0.1061, 0.5664, 0.1061, 0.5664, 0.1242, 0.3138, 0.06972, 0.3099, 0.05047, 0.5475, 0.3528, 0.5425, 0.3531, 0.3378, 0.2959, 0.3515, 0.2846, 0.5615, 0.2846, 0.5615, 0.2959, 0.3515, 0.2396, 0.3482, 0.2185, 0.5751, 0.3967, 0.05025, 0.4015, 0.02995, 0.3397, 0.01068, 0.3372, 0.03379, 0.2705, 0.02325, 0.2747, 0.0009438, 0.2091, 0.0002958, 0.2078, 0.02161, 0.2396, 0.3482, 0.2433, 0.3082, 0.1812, 0.2994, 0.1799, 0.3241, 0.2996, 0.3122, 0.3041, 0.2733, 0.2462, 0.2683, 0.2433, 0.3082, 0.1976, 0.8713, 0.1163, 0.9214, 0.1211, 0.9442, 0.1994, 0.9442, 0.1976, 0.8713, 0.1994, 0.9442, 0.2748, 0.9408, 0.2728, 0.8636, 0.3372, 0.03379, 0.3397, 0.01068, 0.2747, 0.0009438, 0.2705, 0.02325, 0.1366, 0.02274, 0.1368, 0.001894, 0.0696, 0.002149, 0.07039, 0.02293, 0.07039, 0.02293, 0.0696, 0.002149, 0.0002957, 0.004268, 0.002016, 0.0255, 0.2078, 0.02161, 0.2091, 0.0002958, 0.1368, 0.001894, 0.1366, 0.02274, 0.1827, 0.2747, 0.1931, 0.1669, 0.1328, 0.1589, 0.1259, 0.2712, 0.07242, 0.2684, 0.07508, 0.1585, 0.01449, 0.1665, 0.01965, 0.2673, 0.1259, 0.2712, 0.1328, 0.1589, 0.07508, 0.1585, 0.07242, 0.2684, 0.3041, 0.2733, 0.3134, 0.1857, 0.2521, 0.175, 0.2462, 0.2683, 0.2462, 0.2683, 0.2521, 0.175, 0.1931, 0.1669, 0.1827, 0.2747, 0.3588, 0.2924, 0.3748, 0.1925, 0.3134, 0.1857, 0.3041, 0.2733, 0.2959, 0.3515, 0.2996, 0.3122, 0.2433, 0.3082, 0.2396, 0.3482, 0.3588, 0.2924, 0.3041, 0.2733, 0.2996, 0.3122, 0.3559, 0.3151, 0.3531, 0.3378, 0.3559, 0.3151, 0.2996, 0.3122, 0.2959, 0.3515, 0.1812, 0.2994, 0.1259, 0.2712, 0.1242, 0.3138, 0.1259, 0.2712, 0.1812, 0.2994, 0.1827, 0.2747, 0.1799, 0.3241, 0.1812, 0.2994, 0.1242, 0.3138, 0.06972, 0.3099, 0.07242, 0.2684, 0.0187, 0.2901, 0.01965, 0.2673, 0.0187, 0.2901, 0.07242, 0.2684, 0.06972, 0.3099, 0.0187, 0.2901, 0.01667, 0.3129, 0.8079, 0.3263, 0.8498, 0.329, 0.8511, 0.3022, 0.8079, 0.3031, 0.9911, 0.315, 0.9696, 0.1829, 0.932, 0.1816, 0.9547, 0.3273, 0.8491, 0.3517, 0.8498, 0.329, 0.8079, 0.3263, 0.8099, 0.3484, 0.9997, 0.3281, 0.9911, 0.315, 0.9547, 0.3273, 0.964, 0.3512, 0.8102, 0.1965, 0.8079, 0.3031, 0.8511, 0.3022, 0.8523, 0.1867, 0.7449, 0.3216, 0.7647, 0.1976, 0.7273, 0.1828, 0.7093, 0.3121, 0.8909, 0.1826, 0.8523, 0.1867, 0.8511, 0.3022, 0.8902, 0.3063, 0.8889, 0.3296, 0.8902, 0.3063, 0.8511, 0.3022, 0.8498, 0.329, 0.9314, 0.1635, 0.9336, 0.02098, 0.8898, 0.02374, 0.8905, 0.1651, 0.811, 0.1476, 0.8096, 0.02216, 0.7658, 0.02089, 0.7663, 0.147, 0.969, 0.1707, 0.9314, 0.1635, 0.932, 0.1816, 0.8909, 0.1826, 0.8905, 0.1651, 0.8523, 0.1735, 0.932, 0.1816, 0.9314, 0.1635, 0.8905, 0.1651, 0.8909, 0.1826, 0.7663, 0.147, 0.7658, 0.02089, 0.7259, 0.02233, 0.7283, 0.1583, 0.8905, 0.1651, 0.8898, 0.02374, 0.8517, 0.02303, 0.8523, 0.1604, 0.8523, 0.1604, 0.8517, 0.02303, 0.8096, 0.02216, 0.811, 0.1476, 0.9686, 0.1585, 0.972, 0.02224, 0.9336, 0.02098, 0.9314, 0.1635, 0.932, 0.1816, 0.8909, 0.1826, 0.8902, 0.3063, 0.9547, 0.3273, 0.7449, 0.3216, 0.8079, 0.3031, 0.8102, 0.1965, 0.7647, 0.1976, 0.8102, 0.1965, 0.8523, 0.1867, 0.8523, 0.1735, 0.8107, 0.172, 0.8107, 0.172, 0.8523, 0.1735, 0.8523, 0.1604, 0.811, 0.1476, 0.8523, 0.1867, 0.8909, 0.1826, 0.8523, 0.1735, 0.8905, 0.1651, 0.8523, 0.1604, 0.8523, 0.1735, 0.9696, 0.1829, 0.969, 0.1707, 0.932, 0.1816, 0.7273, 0.1828, 0.7647, 0.1976, 0.7657, 0.1722, 0.7278, 0.1705, 0.7283, 0.1583, 0.7278, 0.1705, 0.7657, 0.1722, 0.7663, 0.147, 0.9686, 0.1585, 0.9314, 0.1635, 0.969, 0.1707, 0.7647, 0.1976, 0.8102, 0.1965, 0.8107, 0.172, 0.7657, 0.1722, 0.7657, 0.1722, 0.8107, 0.172, 0.811, 0.1476, 0.7663, 0.147, 0.9028, 0.5382, 0.8737, 0.4718, 0.7973, 0.4772, 0.7646, 0.5451, 0.08307, 0.7422, 0.02653, 0.8331, 0.05125, 0.8484, 0.08323, 0.8127, 0.7646, 0.5451, 0.7649, 0.6257, 0.9028, 0.6258, 0.9028, 0.5382, 0.1305, 0.8624, 0.0973, 0.893, 0.1163, 0.9214, 0.1976, 0.8713, 0.11, 0.5911, 0.02767, 0.5757, 0.01294, 0.6576, 0.0964, 0.6654, 0.0964, 0.6654, 0.01294, 0.6576, 0.004874, 0.7359, 0.08307, 0.7422, 0.02653, 0.8331, 0.02799, 0.881, 0.05125, 0.8484, 0.008397, 0.8916, 0.02799, 0.881, 0.02653, 0.8331, 0.0002958, 0.8274, 0.08323, 0.8127, 0.05125, 0.8484, 0.0973, 0.893, 0.1305, 0.8624, 0.004874, 0.7359, 0.0002958, 0.8274, 0.02653, 0.8331, 0.08307, 0.7422, 0.9028, 0.6258, 0.7649, 0.6257, 0.8029, 0.6804, 0.875, 0.6841, 0.1163, 0.9214, 0.06842, 0.9168, 0.06078, 0.9341, 0.1211, 0.9442, 0.02799, 0.881, 0.008397, 0.8916, 0.06078, 0.9341, 0.06842, 0.9168, 0.05125, 0.8484, 0.02799, 0.881, 0.06842, 0.9168, 0.0973, 0.893, 0.0973, 0.893, 0.06842, 0.9168, 0.1163, 0.9214, 0.3745, 0.7108, 0.3195, 0.722, 0.3298, 0.7532, 0.3799, 0.7567, 0.3195, 0.722, 0.3143, 0.6981, 0.3745, 0.7108, 0.3745, 0.7108, 0.3143, 0.6981, 0.371, 0.6662, 0.3799, 0.7567, 0.3307, 0.7775, 0.3873, 0.7979, 0.3143, 0.6981, 0.311, 0.673, 0.371, 0.6662, 0.3671, 0.6263, 0.371, 0.6662, 0.308, 0.6494, 0.371, 0.6662, 0.311, 0.673, 0.308, 0.6494, 0.3671, 0.6263, 0.308, 0.6494, 0.3086, 0.6263, 0.3324, 0.8242, 0.386, 0.8378, 0.3873, 0.7979, 0.3301, 0.8022, 0.3873, 0.7979, 0.3307, 0.7775, 0.3873, 0.7979, 0.3301, 0.8022, 0.3324, 0.8242, 0.386, 0.8378, 0.3332, 0.8492, 0.3324, 0.8242, 0.3799, 0.7567, 0.3298, 0.7532, 0.3307, 0.7775, 0.3195, 0.722, 0.2962, 0.727, 0.2912, 0.7028, 0.3143, 0.6981, 0.3307, 0.7775, 0.3034, 0.7751, 0.3041, 0.8029, 0.3301, 0.8022, 0.3301, 0.8022, 0.3041, 0.8029, 0.307, 0.8288, 0.3324, 0.8242, 0.308, 0.6494, 0.2862, 0.6496, 0.2845, 0.6265, 0.3086, 0.6263, 0.3332, 0.8492, 0.3038, 0.8539, 0.307, 0.8288, 0.3324, 0.8242, 0.3195, 0.722, 0.2962, 0.727, 0.2989, 0.7489, 0.3298, 0.7532, 0.3143, 0.6981, 0.2912, 0.7028, 0.2875, 0.6759, 0.311, 0.673, 0.311, 0.673, 0.2875, 0.6759, 0.2862, 0.6496, 0.308, 0.6494, 0.3298, 0.7532, 0.2989, 0.7489, 0.3034, 0.7751, 0.3307, 0.7775, 0.3086, 0.6263, 0.2845, 0.6265, 0.2823, 0.6042, 0.3071, 0.5881, 0.3102, 0.9538, 0.3375, 0.9489, 0.3323, 0.9317, 0.3104, 0.9327, 0.3086, 0.9132, 0.3409, 0.9187, 0.3449, 0.8989, 0.3108, 0.891, 0.8247, 0.4139, 0.8645, 0.4208, 0.8681, 0.3984, 0.8277, 0.3901, 0.2795, 0.675, 0.2799, 0.6786, 0.2875, 0.6759, 0.2777, 0.6488, 0.278, 0.6524, 0.2862, 0.6496, 0.2944, 0.8312, 0.307, 0.8288, 0.2941, 0.8276, 0.292, 0.8053, 0.3041, 0.8029, 0.2919, 0.8016, 0.2839, 0.702, 0.2848, 0.7053, 0.2912, 0.7028, 0.292, 0.777, 0.3034, 0.7751, 0.2923, 0.7736, 0.2912, 0.7028, 0.2875, 0.6759, 0.2799, 0.6786, 0.2839, 0.702, 0.292, 0.777, 0.2919, 0.8016, 0.3041, 0.8029, 0.3034, 0.7751, 0.2962, 0.727, 0.2892, 0.7279, 0.2916, 0.7495, 0.2989, 0.7489, 0.2845, 0.6265, 0.2774, 0.6274, 0.2754, 0.605, 0.2823, 0.6042, 0.2962, 0.727, 0.2912, 0.7028, 0.2848, 0.7053, 0.2892, 0.7279, 0.2916, 0.7495, 0.2923, 0.7736, 0.3034, 0.7751, 0.2989, 0.7489, 0.2968, 0.8538, 0.2944, 0.8312, 0.307, 0.8288, 0.3038, 0.8539, 0.307, 0.8288, 0.3041, 0.8029, 0.292, 0.8053, 0.2941, 0.8276, 0.278, 0.6524, 0.2795, 0.675, 0.2875, 0.6759, 0.2862, 0.6496, 0.2845, 0.6265, 0.2862, 0.6496, 0.2777, 0.6488, 0.2774, 0.6274, 0.8805, 0.735, 0.8789, 0.71, 0.8838, 0.7103, 0.8765, 0.8631, 0.9134, 0.8553, 0.9108, 0.8356, 0.8745, 0.8412, 0.8378, 0.3655, 0.8277, 0.3901, 0.8329, 0.3641, 0.8805, 0.735, 0.9198, 0.7296, 0.9233, 0.7498, 0.883, 0.7566, 0.8868, 0.6869, 0.9216, 0.6974, 0.9099, 0.7113, 0.8838, 0.7103, 0.8247, 0.4139, 0.8214, 0.4392, 0.8261, 0.4393, 0.878, 0.816, 0.899, 0.8207, 0.909, 0.8074, 0.8804, 0.7965, 0.3108, 0.891, 0.3214, 0.8662, 0.3166, 0.8648, 0.8267, 0.4622, 0.862, 0.4573, 0.8521, 0.439, 0.8261, 0.4393, 0.788, 0.4627, 0.8217, 0.4627, 0.8214, 0.4392, 0.7874, 0.4387, 0.8, 0.3562, 0.8329, 0.3641, 0.8277, 0.3901, 0.7948, 0.3845, 0.8428, 0.813, 0.8734, 0.8155, 0.8757, 0.7954, 0.843, 0.7911, 0.8451, 0.7382, 0.8805, 0.735, 0.8789, 0.71, 0.8434, 0.7087, 0.8428, 0.6847, 0.8815, 0.6861, 0.8789, 0.71, 0.8434, 0.7087, 0.8451, 0.7382, 0.8805, 0.735, 0.883, 0.7566, 0.8465, 0.7612, 0.2754, 0.9312, 0.3056, 0.9325, 0.3086, 0.9132, 0.2781, 0.9094, 0.843, 0.8435, 0.8745, 0.8412, 0.8734, 0.8155, 0.8428, 0.813, 0.8428, 0.8675, 0.8765, 0.8631, 0.8745, 0.8412, 0.843, 0.8435, 0.7904, 0.4092, 0.8247, 0.4139, 0.8214, 0.4392, 0.7874, 0.4387, 0.8465, 0.891, 0.8799, 0.8851, 0.8765, 0.8631, 0.8428, 0.8675, 0.7904, 0.4092, 0.8247, 0.4139, 0.8277, 0.3901, 0.7948, 0.3845, 0.2781, 0.9094, 0.3086, 0.9132, 0.3108, 0.891, 0.2827, 0.8858, 0.2886, 0.857, 0.3166, 0.8648, 0.3108, 0.891, 0.2827, 0.8858, 0.2763, 0.9543, 0.3052, 0.9543, 0.3056, 0.9325, 0.2754, 0.9312, 0.8507, 0.79, 0.8872, 0.7828, 0.883, 0.7566, 0.8465, 0.7612, 0.8217, 0.4627, 0.8267, 0.4622, 0.8261, 0.4393, 0.8214, 0.4392, 0.8734, 0.8155, 0.878, 0.816, 0.8804, 0.7965, 0.8757, 0.7954, 0.8815, 0.6861, 0.8868, 0.6869, 0.8838, 0.7103, 0.8789, 0.71, 0.3052, 0.9543, 0.3102, 0.9538, 0.3104, 0.9327, 0.3056, 0.9325, 0.3056, 0.9325, 0.3104, 0.9327, 0.3086, 0.9132, 0.8872, 0.7828, 0.883, 0.7566, 0.8921, 0.7817, 0.8799, 0.8851, 0.8849, 0.8838, 0.8765, 0.8631, 0.8745, 0.8412, 0.878, 0.816, 0.8734, 0.8155, 0.3104, 0.9327, 0.3323, 0.9317, 0.3409, 0.9187, 0.3086, 0.9132, 0.3214, 0.8662, 0.3108, 0.891, 0.3449, 0.8989, 0.348, 0.8769, 0.8247, 0.4139, 0.8261, 0.4393, 0.8521, 0.439, 0.8645, 0.4208, 0.8378, 0.3655, 0.8705, 0.3762, 0.8681, 0.3984, 0.8277, 0.3901, 0.8805, 0.735, 0.8838, 0.7103, 0.9099, 0.7113, 0.9198, 0.7296, 0.883, 0.7566, 0.9233, 0.7498, 0.9252, 0.7725, 0.8921, 0.7817, 0.9108, 0.8356, 0.899, 0.8207, 0.878, 0.816, 0.8745, 0.8412, 0.8765, 0.8631, 0.8849, 0.8838, 0.9156, 0.8746, 0.9134, 0.8553, 0.7962, 0.762, 0.792, 0.7619, 0.7977, 0.7888, 0.7977, 0.7888, 0.8185, 0.7844, 0.8254, 0.7699, 0.7962, 0.762, 0.3873, 0.5861, 0.3662, 0.5757, 0.3526, 0.6045, 0.3671, 0.6263, 0.8051, 0.7358, 0.7981, 0.7309, 0.8208, 0.7172, 0.8208, 0.7172, 0.8422, 0.7369, 0.8339, 0.7527, 0.8051, 0.7358, 0.8185, 0.7844, 0.8263, 0.796, 0.8401, 0.784, 0.8254, 0.7699, 0.3671, 0.6263, 0.3526, 0.6045, 0.3086, 0.6263, 0.7962, 0.762, 0.8051, 0.7358, 0.7981, 0.7309, 0.792, 0.7619, 0.8254, 0.7699, 0.8339, 0.7527, 0.8051, 0.7358, 0.7962, 0.762, 0.7747, 0.7978, 0.7646, 0.8336, 0.8039, 0.8104, 0.7977, 0.7888, 0.7977, 0.7888, 0.8039, 0.8104, 0.8263, 0.796, 0.8185, 0.7844, 0.3332, 0.8492, 0.386, 0.8378, 0.3705, 0.8557, 0.771, 0.7584, 0.7747, 0.7978, 0.7977, 0.7888, 0.792, 0.7619, 0.7646, 0.7086, 0.7868, 0.6847, 0.8208, 0.7172, 0.7981, 0.7309, 0.7646, 0.7086, 0.7981, 0.7309, 0.792, 0.7619, 0.771, 0.7584, 0.8517, 0.02303, 0.8898, 0.02374, 0.8899, 0.002851, 0.8516, 0.002249, 0.8898, 0.02374, 0.9336, 0.02098, 0.9328, 0.0002958, 0.8899, 0.002851, 0.8096, 0.02216, 0.8517, 0.02303, 0.8516, 0.002249, 0.8094, 0.001459, 0.972, 0.02224, 0.9709, 0.0007922, 0.9328, 0.0002958, 0.9336, 0.02098, 0.7658, 0.02089, 0.8096, 0.02216, 0.8094, 0.001459, 0.7666, 0.0002958, 0.7259, 0.02233, 0.7658, 0.02089, 0.7666, 0.0002958, 0.727, 0.0009674, 0.9247, 0.8201, 0.909, 0.8074, 0.899, 0.8207, 0.9108, 0.8356, 0.9198, 0.7296, 0.9099, 0.7113, 0.9216, 0.6974, 0.9368, 0.7161, 0.8521, 0.439, 0.862, 0.4573, 0.8816, 0.4406, 0.8645, 0.4208, 0.3323, 0.9317, 0.3375, 0.9489, 0.3567, 0.934, 0.3409, 0.9187, 0.4347, 0.05182, 0.4323, 0.07468, 0.4747, 0.07657, 0.4611, 0.04437, 0.4831, 0.02697, 0.4611, 0.04437, 0.4747, 0.07657, 0.5006, 0.03599, 0.6214, 0.4319, 0.638, 0.4224, 0.6173, 0.3746, 0.5934, 0.406, 0.569, 0.3707, 0.5676, 0.3967, 0.5934, 0.406, 0.6173, 0.3746, 0.4611, 0.04437, 0.4466, 0.01389, 0.4269, 0.02081, 0.4347, 0.05182, 0.5676, 0.3967, 0.5567, 0.426, 0.5763, 0.434, 0.5934, 0.406, 0.4831, 0.02697, 0.47, 0.0002957, 0.4466, 0.01389, 0.4611, 0.04437, 0.5934, 0.406, 0.5763, 0.434, 0.6042, 0.4526, 0.6214, 0.4319, 0.5543, 0.5151, 0.566, 0.5535, 0.6377, 0.5363, 0.5829, 0.4974, 0.5111, 0.5256, 0.5145, 0.5576, 0.566, 0.5535, 0.5543, 0.5151, 0.5829, 0.4974, 0.6377, 0.5363, 0.6987, 0.4975, 0.595, 0.4718, 0.4868, 0.5117, 0.4655, 0.5341, 0.5145, 0.5576, 0.5111, 0.5256, 0.4655, 0.5341, 0.4346, 0.5733, 0.5086, 0.5902, 0.5145, 0.5576, 0.566, 0.5535, 0.5751, 0.586, 0.6532, 0.5668, 0.6377, 0.5363, 0.5145, 0.5576, 0.5086, 0.5902, 0.5751, 0.586, 0.566, 0.5535, 0.6377, 0.5363, 0.6532, 0.5668, 0.7274, 0.5205, 0.6987, 0.4975, 0.5788, 0.6028, 0.5751, 0.586, 0.5573, 0.6087, 0.5751, 0.586, 0.5788, 0.6028, 0.6608, 0.59, 0.6532, 0.5668, 0.5788, 0.6028, 0.5849, 0.6222, 0.6603, 0.6066, 0.6608, 0.59, 0.5901, 0.7053, 0.5798, 0.6541, 0.5503, 0.6571, 0.5798, 0.6541, 0.5901, 0.7053, 0.6639, 0.7035, 0.6638, 0.6444, 0.5102, 0.7195, 0.5284, 0.7608, 0.5938, 0.7514, 0.5901, 0.7053, 0.5901, 0.7053, 0.5938, 0.7514, 0.6582, 0.756, 0.6639, 0.7035, 0.5086, 0.5902, 0.4346, 0.5733, 0.4175, 0.601, 0.5062, 0.6163, 0.4175, 0.601, 0.4063, 0.6271, 0.5023, 0.6363, 0.5062, 0.6163, 0.4021, 0.6601, 0.4093, 0.7467, 0.5102, 0.7195, 0.5024, 0.6627, 0.5284, 0.7608, 0.5415, 0.7943, 0.5989, 0.7894, 0.5938, 0.7514, 0.5938, 0.7514, 0.5989, 0.7894, 0.651, 0.7878, 0.6582, 0.756, 0.4472, 0.8114, 0.5088, 0.8493, 0.5415, 0.7943, 0.5284, 0.7608, 0.6049, 0.8653, 0.5989, 0.7894, 0.5415, 0.7943, 0.5088, 0.8493, 0.6871, 0.8297, 0.651, 0.7878, 0.5989, 0.7894, 0.6049, 0.8653, 0.6871, 0.8297, 0.7303, 0.7923, 0.6582, 0.756, 0.651, 0.7878, 0.4093, 0.7467, 0.4472, 0.8114, 0.5284, 0.7608, 0.5102, 0.7195, 0.6603, 0.6066, 0.753, 0.5887, 0.754, 0.5496, 0.6532, 0.5668, 0.6608, 0.59, 0.754, 0.5496, 0.7274, 0.5205, 0.764, 0.6378, 0.753, 0.5887, 0.6603, 0.6066, 0.6638, 0.6444, 0.7303, 0.7923, 0.764, 0.7225, 0.6639, 0.7035, 0.6582, 0.756, 0.764, 0.7225, 0.764, 0.6378, 0.6638, 0.6444, 0.6639, 0.7035, 0.4063, 0.6271, 0.4021, 0.6601, 0.5024, 0.6627, 0.5023, 0.6363, 0.5849, 0.6222, 0.5798, 0.6541, 0.6638, 0.6444, 0.6603, 0.6066, 0.5751, 0.586, 0.5086, 0.5902, 0.5062, 0.6163, 0.5573, 0.6087, 0.5457, 0.6309, 0.5023, 0.6363, 0.5024, 0.6627, 0.5503, 0.6571, 0.5901, 0.7053, 0.5503, 0.6571, 0.5024, 0.6627, 0.5102, 0.7195, 0.5062, 0.6163, 0.5023, 0.6363, 0.5457, 0.6309, 0.5573, 0.6087, 0.7245, 0.4524, 0.7497, 0.4285, 0.7237, 0.4133, 0.701, 0.4077, 0.7868, 0.3988, 0.7728, 0.4197, 0.7628, 0.4267, 0.7854, 0.4639, 0.7854, 0.4639, 0.7628, 0.4267, 0.7497, 0.4285, 0.7245, 0.4524, 0.701, 0.4077, 0.7237, 0.4133, 0.701, 0.3615, 0.7468, 0.3855, 0.7728, 0.4197, 0.7868, 0.3988, 0.7477, 0.3556, 0.7477, 0.3556, 0.701, 0.3615, 0.7468, 0.3855, 0.7497, 0.4285, 0.7628, 0.4267, 0.7728, 0.4197, 0.7468, 0.3855, 0.701, 0.3615, 0.7237, 0.4133, 0.7497, 0.4285, 0.7468, 0.3855, 0.6603, 0.6066, 0.754, 0.5496, 0.6608, 0.59, 0.1931, 0.1669, 0.2078, 0.02161, 0.1366, 0.02274, 0.1328, 0.1589, 0.07508, 0.1585, 0.07039, 0.02293, 0.002016, 0.0255, 0.01449, 0.1665, 0.1328, 0.1589, 0.1366, 0.02274, 0.07039, 0.02293, 0.07508, 0.1585, 0.3134, 0.1857, 0.3372, 0.03379, 0.2705, 0.02325, 0.2521, 0.175, 0.2521, 0.175, 0.2705, 0.02325, 0.2078, 0.02161, 0.1931, 0.1669, 0.3748, 0.1925, 0.3967, 0.05025, 0.3372, 0.03379, 0.3134, 0.1857, 0.8902, 0.3063, 0.8889, 0.3296, 0.9547, 0.3273, 0.8079, 0.3031, 0.7449, 0.3216, 0.8079, 0.3263, 0.964, 0.3512, 0.9547, 0.3273, 0.8889, 0.3296, 0.8854, 0.355, 0.8099, 0.3484, 0.8079, 0.3263, 0.7449, 0.3216, 0.7337, 0.3408, 0.8471, 0.7905, 0.8428, 0.7617, 0.8465, 0.7612, 0.8507, 0.79, 0.7948, 0.3845, 0.8, 0.3562, 0.7964, 0.3556, 0.7912, 0.3839, 0.2886, 0.857, 0.2827, 0.8858, 0.2793, 0.8851, 0.2851, 0.8563, 0.7303, 0.7923, 0.6582, 0.756, 0.6639, 0.7035, 0.764, 0.7225, 0.6639, 0.7035, 0.764, 0.7225, 0.764, 0.7225, 0.6639, 0.7035, 0.6582, 0.756, 0.6639, 0.7035, 0.6639, 0.7035, 0.6582, 0.756, 0.7303, 0.7923, 0.6582, 0.756, 0.6582, 0.756, 0.7303, 0.7923])
me_cube_002.materials.append(mat_material)
me_cube_002.materials.append(mat_material_001)
me_cube_002.materials.append(mat_material_002)
me_cube_002.materials.append(mat_material_003)
me_cube_002.materials.append(mat_material_004)
me_cube_002.materials.append(mat_material_005)
me_cube_002.update()
arm_armature = bpy.data.armatures.new('Armature')  # bones are not reproduced

# ---- objects
ob_backcam = bpy.data.objects.new('BackCam', cam_camera)
ob_frontcam = bpy.data.objects.new('FrontCam', cam_camera_001)
ob_sidecam = bpy.data.objects.new('SideCam', cam_camera_002)
ob_backsidecam = bpy.data.objects.new('BackSideCam', cam_camera_003)
ob_frontsidecam = bpy.data.objects.new('FrontSideCam', cam_camera_004)
ob_armature = bpy.data.objects.new('Armature', arm_armature)
ob_slip_basemesh = bpy.data.objects.new('Slip_basemesh', me_cube_002)

# ---- transforms, parenting, visibility, modifiers, constraints
ob_backcam.location = (9.537e-07, -10.0, 3.0)
ob_backcam.rotation_euler = (1.571, -0.0, 1.192e-07)
ob_backcam.lock_rotations_4d = False
ob_backcam.empty_display_type = 'ARROWS'
ob_backcam.color = (0.0, 0.0, 0.0, 0.0)
ob_backcam.display_type = 'WIRE'
ob_backcam.lineart.crease_threshold = 0.0
ob_frontcam.location = (-9.537e-07, 10.0, 3.0)
ob_frontcam.rotation_euler = (1.571, 0.0, -3.142)
ob_frontcam.lock_rotations_4d = False
ob_frontcam.empty_display_type = 'ARROWS'
ob_frontcam.color = (0.0, 0.0, 0.0, 0.0)
ob_frontcam.display_type = 'WIRE'
ob_frontcam.lineart.crease_threshold = 0.0
ob_sidecam.location = (10.0, 4.768e-07, 3.0)
ob_sidecam.rotation_euler = (1.571, -0.0, 1.571)
ob_sidecam.lock_rotations_4d = False
ob_sidecam.empty_display_type = 'ARROWS'
ob_sidecam.color = (0.0, 0.0, 0.0, 0.0)
ob_sidecam.display_type = 'WIRE'
ob_sidecam.lineart.crease_threshold = 0.0
ob_backsidecam.location = (10.0, -10.0, 3.0)
ob_backsidecam.rotation_euler = (1.571, -0.0, 0.7854)
ob_backsidecam.lock_rotations_4d = False
ob_backsidecam.empty_display_type = 'ARROWS'
ob_backsidecam.color = (0.0, 0.0, 0.0, 0.0)
ob_backsidecam.display_type = 'WIRE'
ob_backsidecam.lineart.crease_threshold = 0.0
ob_frontsidecam.location = (10.0, 10.0, 3.0)
ob_frontsidecam.rotation_euler = (1.571, -0.0, 2.356)
ob_frontsidecam.lock_rotations_4d = False
ob_frontsidecam.empty_display_type = 'ARROWS'
ob_frontsidecam.color = (0.0, 0.0, 0.0, 0.0)
ob_frontsidecam.display_type = 'WIRE'
ob_frontsidecam.lineart.crease_threshold = 0.0
ob_armature.location = (0.0, 0.0, 3.159)
ob_armature.show_in_front = True
ob_slip_basemesh.parent = ob_armature
ob_slip_basemesh.matrix_parent_inverse = Matrix(((1.0, -0.0, 0.0, -0.0), (-0.0, 1.0, -0.0, 0.0), (0.0, -0.0, 1.0, -3.159), (-0.0, 0.0, -0.0, 1.0)))
ob_slip_basemesh.location = (0.0, 0.0, 1.637)
_vg = ob_slip_basemesh.vertex_groups.new(name='root')
for _i, _w in zip([2, 4, 10, 16, 17, 18, 19, 20, 22, 23, 28, 29, 30, 31, 32, 33, 34, 35, 36, 37, 38, 44, 272, 280, 281, 282, 284, 285, 290, 291, 292, 293, 294, 295, 296, 297, 303], [0.01344, 0.07526, 0.03433, 0.06667, 0.1592, 0.7299, 0.03196, 0.5462, 0.004526, 0.05435, 0.2008, 0.6269, 0.02568, 0.1743, 0.8174, 0.006387, 0.7548, 0.9887, 0.1973, 0.7423, 0.9403, 0.02867, 0.01344, 0.06667, 0.1592, 0.03196, 0.004526, 0.05435, 0.2008, 0.6269, 0.02568, 0.1743, 0.006387, 0.1973, 0.7423, 0.9403, 0.02867]): _vg.add([_i], _w, 'REPLACE')
_vg = ob_slip_basemesh.vertex_groups.new(name='spine1')
for _i, _w in zip([0, 2, 4, 6, 7, 9, 10, 13, 14, 15, 16, 17, 18, 19, 20, 22, 23, 26, 27, 28, 29, 34, 36, 69, 71, 72, 270, 272, 274, 275, 277, 279, 280, 281, 282, 284, 285, 288, 289, 290, 291, 295, 328, 330, 331], [0.7108, 0.6925, 0.6818, 0.1075, 0.6764, 0.07975, 0.8026, 0.1404, 0.1087, 0.1701, 0.2011, 0.09082, 0.07862, 0.1069, 0.253, 0.77, 0.7042, 0.1354, 0.1552, 0.4311, 0.07825, 0.0121, 0.009368, 0.02011, 0.002944, 0.05194, 0.7108, 0.6925, 0.1075, 0.6764, 0.07975, 0.1087, 0.2011, 0.09082, 0.1069, 0.77, 0.7042, 0.1354, 0.1552, 0.4311, 0.07825, 0.009368, 0.02011, 0.002944, 0.05194]): _vg.add([_i], _w, 'REPLACE')
_vg = ob_slip_basemesh.vertex_groups.new(name='spine2')
for _i, _w in zip([0, 1, 2, 3, 4, 5, 6, 7, 9, 10, 11, 12, 13, 14, 15, 21, 22, 23, 24, 26, 27, 67, 69, 71, 72, 95, 96, 97, 210, 212, 213, 214, 218, 270, 271, 272, 273, 274, 275, 277, 278, 279, 283, 284, 285, 286, 288, 289, 326, 328, 330, 331, 354, 467, 469], [0.0863, 0.05738, 0.09483, 0.03593, 0.1561, 0.6213, 0.435, 0.07624, 0.4054, 0.09975, 0.5437, 0.09467, 0.7299, 0.2857, 0.6702, 0.1336, 0.09857, 0.1294, 0.1254, 0.6311, 0.6099, 0.0006635, 0.1304, 0.1171, 0.1516, 0.5467, 0.3014, 0.1035, 0.01842, 0.06961, 0.0659, 0.005723, 0.01302, 0.0863, 0.05738, 0.09483, 0.03593, 0.435, 0.07624, 0.4054, 0.09467, 0.2857, 0.1336, 0.09857, 0.1294, 0.1254, 0.6311, 0.6099, 0.0006635, 0.1304, 0.1171, 0.1516, 0.1035, 0.01842, 0.005723]): _vg.add([_i], _w, 'REPLACE')
_vg = ob_slip_basemesh.vertex_groups.new(name='neck')
_vg = ob_slip_basemesh.vertex_groups.new(name='head')
for _i, _w in zip([5, 11, 12, 24, 94, 95, 96, 97, 210, 211, 212, 213, 214, 215, 216, 217, 218, 219, 220, 221, 222, 223, 224, 225, 226, 227, 228, 229, 230, 231, 232, 233, 234, 235, 236, 237, 238, 239, 240, 241, 242, 243, 244, 245, 246, 247, 248, 249, 250, 251, 252, 253, 254, 255, 256, 257, 258, 259, 260, 261, 262, 263, 278, 286, 353, 354, 467, 468, 469, 470, 471, 472, 473, 474, 475, 476, 477, 478, 479, 480, 481, 482, 483, 484, 485, 486, 487, 488, 489, 490, 491, 492, 493, 494, 495, 496, 497, 498, 499, 500, 501, 508, 509, 510, 511], [0.04266, 0.05357, 0.1481, 0.01085, 0.06103, 0.1394, 0.1399, 0.1037, 0.7838, 0.8483, 0.8378, 0.755, 0.8563, 0.9049, 0.9325, 0.9476, 0.8744, 0.9463, 0.949, 0.9649, 0.9634, 0.9352, 0.9693, 0.9758, 0.9836, 0.9949, 0.9975, 0.9546, 0.9676, 0.9884, 0.9937, 0.9986, 0.9991, 0.9971, 0.9675, 0.976, 0.9792, 0.9771, 0.984, 0.9857, 0.9938, 0.9958, 0.9962, 0.9967, 0.998, 0.9982, 0.9978, 0.9988, 0.9987, 0.9892, 0.9771, 0.9896, 0.9858, 0.9913, 0.9877, 0.9808, 0.974, 0.9839, 0.9882, 0.9866, 0.9839, 0.978, 0.1481, 0.01085, 0.06103, 0.1037, 0.7838, 0.8483, 0.8563, 0.9049, 0.9325, 0.9463, 0.949, 0.9649, 0.9693, 0.9675, 0.976, 0.9792, 0.9771, 0.984, 0.9857, 0.9938, 0.9958, 0.9962, 0.9967, 0.998, 0.9982, 0.9978, 0.9988, 0.9987, 0.9896, 0.9858, 0.9913, 0.9877, 0.9808, 0.974, 0.9839, 0.9882, 0.9866, 0.9839, 0.978, 0.9949, 0.9975, 0.9962, 0.9982]): _vg.add([_i], _w, 'REPLACE')
_vg = ob_slip_basemesh.vertex_groups.new(name='shoulder.L')
for _i, _w in zip([4, 5, 11, 12, 13, 15, 95, 96, 212, 213, 217, 218, 223, 229, 270, 271, 272, 273, 274, 275, 276, 277, 278, 279, 283, 285, 286, 287, 288, 289, 326, 327, 328, 329, 330, 331, 350, 351, 352, 353, 354, 467, 468, 469, 470, 471, 472, 473, 474], [0.0009755, 0.1471, 0.176, 0.01277, 0.03759, 0.04422, 0.03964, 0.1253, 0.001082, 0.01174, 0.005612, 0.03091, 0.01611, 0.003988, 0.02617, 0.8183, 0.02796, 0.8698, 0.2195, 0.04762, 0.9754, 0.2535, 0.01168, 0.2799, 0.8105, 0.007936, 0.7675, 0.672, 0.13, 0.1301, 0.6839, 0.7339, 0.3774, 0.8698, 0.389, 0.3721, 0.1425, 0.03443, 0.1163, 0.04353, 0.1235, 0.0003925, 0.0, 0.0003962, 0.04715, 0.0003316, 0.02859, 0.02615, 0.006924]): _vg.add([_i], _w, 'REPLACE')
_vg = ob_slip_basemesh.vertex_groups.new(name='bicep.L')
for _i, _w in zip([4, 5, 10, 11, 13, 15, 95, 96, 270, 271, 272, 273, 274, 275, 276, 277, 278, 279, 280, 281, 282, 283, 284, 285, 286, 287, 288, 289, 326, 327, 328, 329, 330, 331, 332, 333, 334, 335, 336, 337, 338, 339, 340, 341, 342, 343, 350, 351, 352, 353, 354, 355, 356, 357, 358, 467, 468, 469], [0.0, 0.0, 0.0, 0.0, 0.0, 0.0, 0.0, 0.0, 0.0, 0.6019, 0.0, 0.3773, 0.1641, 0.0, 0.6803, 0.06319, 0.0, 0.01083, 0.0, 0.0, 0.0, 0.2051, 0.0, 0.0, 0.2817, 0.04394, 0.001047, 0.0, 0.4561, 0.6012, 0.5171, 0.7099, 0.444, 0.4037, 0.8818, 0.7991, 0.789, 0.8828, 0.8072, 0.7693, 0.05555, 0.1478, 0.167, 0.05642, 0.09862, 0.1469, 0.8344, 0.874, 0.7835, 0.0, 0.0, 0.3267, 0.3294, 0.3705, 0.4057, 0.0, 0.0, 0.0]): _vg.add([_i], _w, 'REPLACE')
_vg = ob_slip_basemesh.vertex_groups.new(name='forearm.L')
for _i, _w in zip([332, 333, 334, 335, 336, 337, 338, 339, 340, 341, 342, 343, 344, 345, 346, 347, 348, 349, 355, 356, 357, 358, 373, 374, 375, 376, 377, 378, 379, 380, 381, 382, 383, 384, 385, 386, 387, 388, 390, 391, 392, 394, 396, 397, 398, 399, 400, 401, 402, 411, 412, 413, 414, 415, 416, 428, 429, 439, 440, 441, 443, 449, 454, 455, 456, 457, 458, 459, 460, 461, 462, 463, 464, 465, 466], [0.1172, 0.1925, 0.193, 0.1157, 0.1748, 0.208, 0.9418, 0.8466, 0.8225, 0.9426, 0.8941, 0.843, 0.8551, 0.8979, 0.8095, 0.9749, 0.8028, 0.8152, 0.6722, 0.669, 0.6193, 0.5801, 0.3287, 0.3854, 0.311, 0.6106, 0.3388, 0.3359, 0.09135, 0.1436, 0.1259, 0.1738, 0.07833, 0.03714, 0.06589, 0.1303, 0.154, 0.05717, 0.06963, 0.02652, 0.03619, 0.01529, 0.08416, 0.09309, 0.02633, 0.04794, 0.02149, 0.01848, 0.002644, 0.002532, 0.07381, 0.08047, 0.008512, 0.04546, 0.04475, 0.04866, 0.04867, 0.03327, 0.05491, 0.05488, 0.03874, 0.04098, 0.05305, 0.1177, 0.1153, 0.1203, 0.1193, 0.2154, 0.2149, 0.1302, 0.1311, 0.1231, 0.1232, 0.1386, 0.1183]): _vg.add([_i], _w, 'REPLACE')
_vg = ob_slip_basemesh.vertex_groups.new(name='hand.L')
for _i, _w in zip([344, 345, 346, 348, 349, 373, 374, 375, 376, 377, 378, 379, 380, 381, 382, 383, 384, 385, 386, 387, 388, 389, 390, 391, 392, 393, 394, 395, 396, 397, 398, 399, 400, 401, 402, 403, 404, 405, 406, 407, 408, 409, 410, 411, 412, 413, 414, 415, 416, 417, 418, 419, 420, 421, 422, 423, 424, 425, 426, 427, 428, 429, 430, 431, 432, 433, 434, 435, 436, 437, 438, 439, 440, 441, 442, 443, 444, 445, 446, 447, 448, 449, 450, 451, 452, 453, 454, 455, 456, 457, 458, 459, 460, 461, 462, 463, 464, 465, 466], [0.1427, 0.09811, 0.1845, 0.1927, 0.1784, 0.6705, 0.613, 0.6869, 0.3886, 0.6593, 0.6616, 0.9084, 0.8559, 0.8735, 0.8259, 0.9213, 0.9562, 0.9337, 0.8695, 0.8456, 0.9425, 0.9777, 0.9302, 0.9617, 0.9567, 0.9872, 0.9672, 0.9846, 0.9155, 0.9066, 0.9617, 0.9509, 0.9641, 0.9656, 0.9736, 0.9953, 0.9966, 0.9963, 0.9975, 0.9865, 0.9814, 0.9838, 0.9785, 0.9736, 0.9259, 0.9193, 0.9707, 0.9521, 0.9525, 0.9902, 0.9906, 0.992, 0.9916, 0.9957, 0.9956, 0.9949, 0.9947, 0.9775, 0.9773, 0.9771, 0.9505, 0.9505, 0.977, 0.9787, 0.9776, 0.9759, 0.9874, 0.9856, 0.9959, 0.993, 0.9767, 0.9582, 0.9449, 0.9449, 0.992, 0.9555, 0.9924, 0.9921, 0.9959, 0.9763, 0.9928, 0.9544, 0.9915, 0.9958, 0.9775, 0.987, 0.9468, 0.8818, 0.8841, 0.8792, 0.8801, 0.7836, 0.7838, 0.8692, 0.8682, 0.8763, 0.8762, 0.8608, 0.8811]): _vg.add([_i], _w, 'REPLACE')
_vg = ob_slip_basemesh.vertex_groups.new(name='shoulder.R')
for _i, _w in zip([0, 1, 2, 3, 4, 5, 6, 7, 8, 9, 11, 12, 13, 14, 15, 21, 23, 24, 25, 26, 27, 67, 68, 69, 70, 71, 72, 91, 92, 93, 94, 95, 96, 97, 210, 211, 212, 213, 214, 215, 216, 217, 218, 219, 220, 221, 223, 229, 278], [0.02617, 0.8183, 0.02796, 0.8698, 0.0009755, 0.1471, 0.2195, 0.04762, 0.9754, 0.2535, 0.176, 0.01168, 0.03759, 0.2799, 0.04422, 0.8105, 0.007936, 0.7675, 0.672, 0.13, 0.1301, 0.6839, 0.7339, 0.3774, 0.8698, 0.389, 0.3721, 0.1425, 0.03443, 0.1163, 0.04353, 0.03964, 0.1253, 0.1235, 0.0003925, 0.0, 0.001082, 0.01174, 0.0003962, 0.04715, 0.0003316, 0.005612, 0.03091, 0.02859, 0.02615, 0.006924, 0.01611, 0.003988, 0.01277]): _vg.add([_i], _w, 'REPLACE')
_vg = ob_slip_basemesh.vertex_groups.new(name='bicep.R')
for _i, _w in zip([0, 1, 2, 3, 4, 5, 6, 7, 8, 9, 10, 11, 12, 13, 14, 15, 16, 17, 19, 21, 22, 23, 24, 25, 26, 27, 67, 68, 69, 70, 71, 72, 73, 74, 75, 76, 77, 78, 79, 80, 81, 82, 83, 84, 91, 92, 93, 94, 95, 96, 97, 98, 99, 100, 101, 210, 211, 214], [0.0, 0.6019, 0.0, 0.3773, 0.0, 0.0, 0.1641, 0.0, 0.6803, 0.06319, 0.0, 0.0, 0.0, 0.0, 0.01083, 0.0, 0.0, 0.0, 0.0, 0.2051, 0.0, 0.0, 0.2817, 0.04394, 0.001047, 0.0, 0.4561, 0.6012, 0.5171, 0.7099, 0.444, 0.4037, 0.8818, 0.7991, 0.789, 0.8828, 0.8072, 0.7693, 0.05555, 0.1478, 0.167, 0.05642, 0.09862, 0.1469, 0.8344, 0.874, 0.7835, 0.0, 0.0, 0.0, 0.0, 0.3267, 0.3294, 0.3705, 0.4057, 0.0, 0.0, 0.0]): _vg.add([_i], _w, 'REPLACE')
_vg = ob_slip_basemesh.vertex_groups.new(name='forearm.R')
for _i, _w in zip([73, 74, 75, 76, 77, 78, 79, 80, 81, 82, 83, 84, 85, 86, 87, 88, 89, 90, 98, 99, 100, 101, 116, 117, 118, 119, 120, 121, 122, 123, 124, 125, 126, 127, 128, 129, 130, 131, 133, 134, 135, 137, 139, 140, 141, 142, 143, 144, 145, 154, 155, 156, 157, 158, 159, 171, 172, 182, 183, 184, 186, 192, 197, 198, 199, 200, 201, 202, 203, 204, 205, 206, 207, 208, 209], [0.1172, 0.1925, 0.193, 0.1157, 0.1748, 0.208, 0.9418, 0.8466, 0.8225, 0.9426, 0.8941, 0.843, 0.8551, 0.8979, 0.8095, 0.9749, 0.8028, 0.8152, 0.6722, 0.669, 0.6193, 0.5801, 0.3287, 0.3854, 0.311, 0.6106, 0.3388, 0.3359, 0.09135, 0.1436, 0.1259, 0.1738, 0.07833, 0.03714, 0.06589, 0.1303, 0.154, 0.05717, 0.06963, 0.02652, 0.03619, 0.01529, 0.08416, 0.09309, 0.02633, 0.04794, 0.02149, 0.01848, 0.002644, 0.002532, 0.07381, 0.08047, 0.008512, 0.04546, 0.04475, 0.04866, 0.04867, 0.03327, 0.05491, 0.05488, 0.03874, 0.04098, 0.05305, 0.1177, 0.1153, 0.1203, 0.1193, 0.2154, 0.2149, 0.1302, 0.1311, 0.1231, 0.1232, 0.1386, 0.1183]): _vg.add([_i], _w, 'REPLACE')
_vg = ob_slip_basemesh.vertex_groups.new(name='hand.R')
for _i, _w in zip([85, 86, 87, 89, 90, 116, 117, 118, 119, 120, 121, 122, 123, 124, 125, 126, 127, 128, 129, 130, 131, 132, 133, 134, 135, 136, 137, 138, 139, 140, 141, 142, 143, 144, 145, 146, 147, 148, 149, 150, 151, 152, 153, 154, 155, 156, 157, 158, 159, 160, 161, 162, 163, 164, 165, 166, 167, 168, 169, 170, 171, 172, 173, 174, 175, 176, 177, 178, 179, 180, 181, 182, 183, 184, 185, 186, 187, 188, 189, 190, 191, 192, 193, 194, 195, 196, 197, 198, 199, 200, 201, 202, 203, 204, 205, 206, 207, 208, 209], [0.1427, 0.09811, 0.1845, 0.1927, 0.1784, 0.6705, 0.613, 0.6869, 0.3886, 0.6593, 0.6616, 0.9084, 0.8559, 0.8735, 0.8259, 0.9213, 0.9562, 0.9337, 0.8695, 0.8456, 0.9425, 0.9777, 0.9302, 0.9617, 0.9567, 0.9872, 0.9672, 0.9846, 0.9155, 0.9066, 0.9617, 0.9509, 0.9641, 0.9656, 0.9736, 0.9953, 0.9966, 0.9963, 0.9975, 0.9865, 0.9814, 0.9838, 0.9785, 0.9736, 0.9259, 0.9193, 0.9707, 0.9521, 0.9525, 0.9902, 0.9906, 0.992, 0.9916, 0.9957, 0.9956, 0.9949, 0.9947, 0.9775, 0.9773, 0.9771, 0.9505, 0.9505, 0.977, 0.9787, 0.9776, 0.9759, 0.9874, 0.9856, 0.9959, 0.993, 0.9767, 0.9582, 0.9449, 0.9449, 0.992, 0.9555, 0.9924, 0.9921, 0.9959, 0.9763, 0.9928, 0.9544, 0.9915, 0.9958, 0.9775, 0.987, 0.9468, 0.8818, 0.8841, 0.8792, 0.8801, 0.7836, 0.7838, 0.8692, 0.8682, 0.8763, 0.8762, 0.8608, 0.8811]): _vg.add([_i], _w, 'REPLACE')
_vg = ob_slip_basemesh.vertex_groups.new(name='thigh.L')
for _i, _w in zip([4, 10, 13, 15, 18, 20, 32, 34, 270, 272, 274, 275, 277, 279, 280, 281, 282, 284, 285, 288, 289, 290, 291, 292, 293, 294, 295, 296, 297, 298, 299, 300, 301, 302, 303, 304, 305, 306, 307, 308, 309, 322, 323, 324, 325, 328, 330, 331], [0.002267, 0.0, 0.0, 0.0, 0.0836, 0.02146, 0.07688, 0.1055, 0.0, 0.0, 0.0, 0.0, 0.0, 0.0, 0.004257, 0.04572, 0.006156, 0.0, 0.0, 0.0, 0.0, 0.001914, 0.1101, 0.311, 0.8042, 0.4326, 0.7552, 0.239, 0.05633, 0.9068, 0.9415, 0.9261, 0.8877, 0.9301, 0.8837, 0.1784, 0.1575, 0.2073, 0.1772, 0.1612, 0.2148, 0.7121, 0.7174, 0.6633, 0.6693, 0.0, 0.0, 0.0]): _vg.add([_i], _w, 'REPLACE')
_vg = ob_slip_basemesh.vertex_groups.new(name='shin.L')
for _i, _w in zip([298, 299, 300, 301, 302, 303, 304, 305, 306, 307, 308, 309, 310, 311, 312, 313, 314, 315, 316, 317, 318, 319, 320, 321, 322, 323, 324, 325, 359, 360, 361, 362, 502, 503, 504, 505, 506, 507], [0.08846, 0.04414, 0.0701, 0.09794, 0.04614, 0.07699, 0.8188, 0.8405, 0.79, 0.8182, 0.836, 0.7788, 0.631, 0.0009433, 0.1907, 0.7667, 0.007171, 0.1298, 0.9651, 0.9741, 0.9779, 0.9669, 0.9719, 0.9726, 0.2834, 0.2745, 0.3209, 0.3282, 0.4558, 0.1085, 0.4485, 0.1032, 0.5779, 0.4925, 0.8693, 0.4875, 0.5483, 0.8018]): _vg.add([_i], _w, 'REPLACE')
_vg = ob_slip_basemesh.vertex_groups.new(name='foot.L')
for _i, _w in zip([272, 274, 275, 277, 279, 281, 282, 289, 292, 293, 294, 296, 305, 310, 311, 312, 313, 314, 315, 328, 330, 331, 359, 360, 361, 362, 363, 364, 365, 366, 367, 368, 369, 370, 371, 372, 502, 503, 504, 505, 506, 507], [0.0, 0.0, 0.0, 0.0, 0.0, 0.0, 0.0, 0.0, 0.0, 0.0, 0.0, 0.0, 0.0, 0.2156, 0.9744, 0.8687, 0.2328, 0.9713, 0.8698, 0.0, 0.0, 0.0, 0.5441, 0.8914, 0.5513, 0.8968, 0.9942, 0.9843, 0.9969, 0.9864, 0.9792, 0.9805, 0.9974, 0.9976, 0.9969, 0.9969, 0.4344, 0.4856, 0.1164, 0.4872, 0.4349, 0.1078]): _vg.add([_i], _w, 'REPLACE')
_vg = ob_slip_basemesh.vertex_groups.new(name='thigh.R')
for _i, _w in zip([0, 2, 4, 6, 7, 9, 10, 13, 14, 15, 16, 17, 18, 19, 20, 22, 23, 26, 27, 28, 29, 30, 31, 32, 33, 34, 36, 37, 38, 39, 40, 41, 42, 43, 44, 45, 46, 47, 48, 49, 50, 63, 64, 65, 66, 69, 71, 72], [0.0, 0.0, 0.002267, 0.0, 0.0, 0.0, 0.0, 0.0, 0.0, 0.0, 0.004257, 0.04572, 0.0836, 0.006156, 0.02146, 0.0, 0.0, 0.0, 0.0, 0.001914, 0.1101, 0.311, 0.8042, 0.07688, 0.4326, 0.1055, 0.7552, 0.239, 0.05633, 0.9068, 0.9415, 0.9261, 0.8877, 0.9301, 0.8837, 0.1784, 0.1575, 0.2073, 0.1772, 0.1612, 0.2148, 0.7121, 0.7174, 0.6633, 0.6693, 0.0, 0.0, 0.0]): _vg.add([_i], _w, 'REPLACE')
_vg = ob_slip_basemesh.vertex_groups.new(name='shin.R')
for _i, _w in zip([39, 40, 41, 42, 43, 44, 45, 46, 47, 48, 49, 50, 51, 52, 53, 54, 55, 56, 57, 58, 59, 60, 61, 62, 63, 64, 65, 66, 102, 103, 104, 105, 264, 265, 266, 267, 268, 269], [0.08846, 0.04414, 0.0701, 0.09794, 0.04614, 0.07699, 0.8188, 0.8405, 0.79, 0.8182, 0.836, 0.7788, 0.631, 0.0009433, 0.1907, 0.7667, 0.007171, 0.1298, 0.9651, 0.9741, 0.9779, 0.9669, 0.9719, 0.9726, 0.2834, 0.2745, 0.3209, 0.3282, 0.4558, 0.1085, 0.4485, 0.1032, 0.5779, 0.4925, 0.8693, 0.4875, 0.5483, 0.8018]): _vg.add([_i], _w, 'REPLACE')
_vg = ob_slip_basemesh.vertex_groups.new(name='foot.R')
for _i, _w in zip([2, 6, 7, 9, 14, 17, 19, 27, 30, 31, 33, 37, 46, 51, 52, 53, 54, 55, 56, 69, 71, 72, 102, 103, 104, 105, 106, 107, 108, 109, 110, 111, 112, 113, 114, 115, 264, 265, 266, 267, 268, 269], [0.0, 0.0, 0.0, 0.0, 0.0, 0.0, 0.0, 0.0, 0.0, 0.0, 0.0, 0.0, 0.0, 0.2156, 0.9744, 0.8687, 0.2328, 0.9713, 0.8698, 0.0, 0.0, 0.0, 0.5441, 0.8914, 0.5513, 0.8968, 0.9942, 0.9843, 0.9969, 0.9864, 0.9792, 0.9805, 0.9974, 0.9976, 0.9969, 0.9969, 0.4344, 0.4856, 0.1164, 0.4872, 0.4349, 0.1078]): _vg.add([_i], _w, 'REPLACE')
_m = ob_slip_basemesh.modifiers.new('Armature', 'ARMATURE')
_m.object = ob_armature

# ---- collection membership
col_character_master.objects.link(ob_backcam)
col_character_master.objects.link(ob_frontcam)
col_character_master.objects.link(ob_sidecam)
col_character_master.objects.link(ob_backsidecam)
col_character_master.objects.link(ob_frontsidecam)
col_character_rig.objects.link(ob_armature)
col_character_model.objects.link(ob_slip_basemesh)

# ---- scene / render settings (as saved in the file)
scene.camera = ob_sidecam
scene.frame_start = 1; scene.frame_end = 6; scene.frame_set(1)
scene.render.engine = 'BLENDER_WORKBENCH'
scene.render.resolution_x = 1024
scene.render.resolution_y = 1024
scene.render.fps = 6
scene.render.film_transparent = True
scene.render.bake_bias = 0.0
scene.render.bake_samples = 0
scene.cycles.sampling_pattern = 'TABULATED_SOBOL'
scene.eevee.use_volume_custom_range = False
scene.view_settings.view_transform = 'Standard'
bpy.context.view_layer.update()

# ---- added for rendering (the .blend has no usable light): sun
light_auto_sun = bpy.data.lights.new('AutoSun', 'SUN')
light_auto_sun.energy = 3.0
light_auto_sun.angle = 0.0523599
ob_auto_sun = bpy.data.objects.new('AutoSun', light_auto_sun)
scene.collection.objects.link(ob_auto_sun)
ob_auto_sun.rotation_euler = (0.872665, 0.174533, 0.523599)
bpy.context.view_layer.update()
